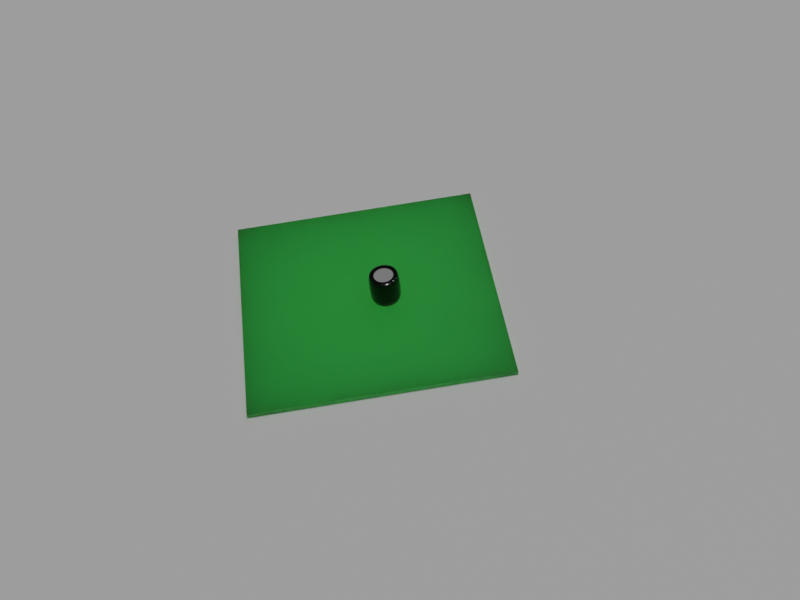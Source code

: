 # Source: ORIGINAL_plus_LABELS.blend  (saved by Blender 2.81.16; exported with 4.5.12 LTS)
import bpy
from mathutils import Matrix  # noqa: F401  (used for matrix-valued properties, if any)

bpy.ops.wm.read_factory_settings(use_empty=True)
scene = bpy.context.scene
scene.name = 'Scene'

# ---- collections
col_collection = bpy.data.collections.new('Collection'); scene.collection.children.link(col_collection)
col_placa = bpy.data.collections.new('Placa'); scene.collection.children.link(col_placa)

# ---- materials (node trees are filled in below, after node groups)
mat_material_fundo = bpy.data.materials.new('Material_Fundo')
mat_material_fundo.pass_index = 2
mat_material_capacitor_topo = bpy.data.materials.new('Material_Capacitor_topo')
mat_material_capacitor_topo.pass_index = 1
mat_material_capacitor_lateral = bpy.data.materials.new('Material_capacitor_lateral')
mat_material_capacitor_lateral.pass_index = 1
mat_material_substrato = bpy.data.materials.new('Material_substrato')
mat_material_substrato.preview_render_type = 'FLAT'
mat_material_substrato.pass_index = 3

# ---- material node trees
mat_material_fundo.use_nodes = True; mat_material_fundo.node_tree.nodes.clear()
_N = mat_material_fundo.node_tree.nodes; _L = mat_material_fundo.node_tree.links
n0 = _N.new('ShaderNodeOutputMaterial'); n0.name = 'Material Output'; n0.location = (300, 300)
n1 = _N.new('ShaderNodeBsdfPrincipled'); n1.name = 'Principled BSDF'; n1.location = (10, 300)
n1.distribution = 'GGX'
n1.subsurface_method = 'BURLEY'
n1.inputs[2].default_value = 0.85
n1.inputs[3].default_value = 1.45
n1.inputs[27].default_value = (0.0, 0.0, 0.0, 1.0)
n1.inputs[28].default_value = 1.0
_L.new(n1.outputs[0], n0.inputs[0])
n0.is_active_output = True
mat_material_capacitor_topo.use_nodes = True; mat_material_capacitor_topo.node_tree.nodes.clear()
_N = mat_material_capacitor_topo.node_tree.nodes; _L = mat_material_capacitor_topo.node_tree.links
n0 = _N.new('ShaderNodeOutputMaterial'); n0.name = 'Material Output'; n0.location = (300, 300)
n1 = _N.new('ShaderNodeBsdfPrincipled'); n1.name = 'Principled BSDF'; n1.location = (10, 300)
n1.distribution = 'GGX'
n1.subsurface_method = 'BURLEY'
n1.inputs[0].default_value = (1.0, 1.0, 1.0, 1.0)
n1.inputs[1].default_value = 0.7
n1.inputs[2].default_value = 0.075
n1.inputs[3].default_value = 1.45
n1.inputs[13].default_value = 0.8417
n1.inputs[27].default_value = (0.0, 0.0, 0.0, 1.0)
n1.inputs[28].default_value = 1.0
_L.new(n1.outputs[0], n0.inputs[0])
n0.is_active_output = True
mat_material_capacitor_lateral.use_nodes = True; mat_material_capacitor_lateral.node_tree.nodes.clear()
_N = mat_material_capacitor_lateral.node_tree.nodes; _L = mat_material_capacitor_lateral.node_tree.links
n0 = _N.new('ShaderNodeOutputMaterial'); n0.name = 'Material Output'; n0.location = (300, 300)
n1 = _N.new('ShaderNodeBsdfPrincipled'); n1.name = 'Principled BSDF'; n1.location = (10, 300)
n1.distribution = 'GGX'
n1.subsurface_method = 'BURLEY'
n1.inputs[0].default_value = (0.0, 0.0, 0.0, 1.0)
n1.inputs[2].default_value = 0.1167
n1.inputs[3].default_value = 1.45
n1.inputs[27].default_value = (0.0, 0.0, 0.0, 1.0)
n1.inputs[28].default_value = 1.0
_L.new(n1.outputs[0], n0.inputs[0])
n0.is_active_output = True
mat_material_substrato.use_nodes = True; mat_material_substrato.node_tree.nodes.clear()
_N = mat_material_substrato.node_tree.nodes; _L = mat_material_substrato.node_tree.links
n0 = _N.new('ShaderNodeOutputMaterial'); n0.name = 'Material Output'; n0.location = (300, 300)
n1 = _N.new('ShaderNodeBsdfPrincipled'); n1.name = 'Principled BSDF'; n1.location = (10, 300)
n1.distribution = 'GGX'
n1.subsurface_method = 'BURLEY'
n1.inputs[0].default_value = (0.1288, 0.6412, 0.07352, 1.0)
n1.inputs[2].default_value = 0.4
n1.inputs[3].default_value = 1.45
n1.inputs[8].default_value = 1.0
n1.inputs[10].default_value = 0.4167
n1.inputs[27].default_value = (0.0, 0.0, 0.0, 1.0)
n1.inputs[28].default_value = 1.0
_L.new(n1.outputs[0], n0.inputs[0])
n0.is_active_output = True

# ---- world
world_world = bpy.data.worlds.new('World'); scene.world = world_world
world_world.use_nodes = True; world_world.node_tree.nodes.clear()
_N = world_world.node_tree.nodes; _L = world_world.node_tree.links
n0 = _N.new('ShaderNodeOutputWorld'); n0.name = 'World Output'; n0.location = (300, 300)
n1 = _N.new('ShaderNodeBackground'); n1.name = 'Background'; n1.location = (10, 300)
n1.inputs[0].default_value = (0.05088, 0.05088, 0.05088, 1.0)
_L.new(n1.outputs[0], n0.inputs[0])
n0.is_active_output = True
world_world.color = (0.05088, 0.05088, 0.05088)
world_world.use_sun_shadow = False
world_world.sun_shadow_jitter_overblur = 0.0

# ---- cameras
cam_camera = bpy.data.cameras.new('Camera')
cam_camera.clip_end = 100.0
cam_camera.ortho_scale = 7.314

# ---- lights
light_light_001 = bpy.data.lights.new('Light.001', 'SUN')
light_light_001.transmission_factor = 0.0
light_light_001.angle = 0.1993
light_light_001.energy = 1.0
light_light_001.shadow_soft_size = 16.63
light_light_001.shadow_cascade_max_distance = 1000.0
light_light = bpy.data.lights.new('Light', 'AREA')
light_light.transmission_factor = 0.0
light_light.energy = 39.27
light_light.shadow_soft_size = 16.63
light_light.shadow_maximum_resolution = 0.006
light_light.use_absolute_resolution = True
light_light.shape = 'RECTANGLE'
light_light.size = 16.63
light_light.size_y = 0.64

# ---- meshes
me_plane = bpy.data.meshes.new('Plane')
me_plane.from_pydata([(-1.0, -1.0, 0.0), (1.0, -1.0, 0.0), (-1.0, 1.0, 0.0), (1.0, 1.0, 0.0)], [], [(0, 1, 3, 2)])
_uv = me_plane.uv_layers.new(name='UVMap')
_uv.uv.foreach_set('vector', [0.0, 0.0, 1.0, 0.0, 1.0, 1.0, 0.0, 1.0])
me_plane.materials.append(mat_material_fundo)
me_plane.use_remesh_fix_poles = True
me_plane.use_remesh_preserve_attributes = False
me_plane.use_mirror_vertex_groups = False
me_plane.update()
me_cylinder_002 = bpy.data.meshes.new('Cylinder.002')
me_cylinder_002.from_pydata([(-6.953e-08, 0.8208, -1.0), (0.1601, 0.805, -1.0), (0.3141, 0.7583, -1.0), (0.456, 0.6824, -1.0), (0.5804, 0.5804, -1.0), (0.6824, 0.456, -1.0), (0.7583, 0.3141, -1.0), (0.805, 0.1601, -1.0), (0.8208, 4.718e-08, -1.0), (0.805, -0.1601, -1.0), (0.7583, -0.3141, -1.0), (0.6824, -0.456, -1.0), (0.5804, -0.5804, -1.0), (0.456, -0.6824, -1.0), (0.3141, -0.7583, -1.0), (0.1601, -0.805, -1.0), (-2.711e-07, -0.8208, -1.0), (-0.1601, -0.805, -1.0), (-0.3141, -0.7583, -1.0), (-0.456, -0.6824, -1.0), (-0.5804, -0.5804, -1.0), (-0.6824, -0.456, -1.0), (-0.7583, -0.3141, -1.0), (-0.805, -0.1601, -1.0), (-0.8208, 8.014e-07, -1.0), (-0.805, 0.1601, -1.0), (-0.7583, 0.3141, -1.0), (-0.6824, 0.456, -1.0), (-0.5804, 0.5804, -1.0), (-0.456, 0.6824, -1.0), (-0.3141, 0.7583, -1.0), (-0.1601, 0.805, -1.0), (-0.01244, 0.8688, -1.057), (3.446e-07, 0.7936, 1.107), (0.1573, 0.8545, -1.057), (0.1548, 0.7783, 1.107), (0.321, 0.8074, -1.057), (0.3037, 0.7332, 1.107), (0.4723, 0.7293, -1.057), (0.4409, 0.6598, 1.107), (0.6068, 0.6068, -1.056), (0.5611, 0.5611, 1.107), (0.7395, 0.4941, -1.059), (0.6598, 0.4409, 1.107), (0.7928, 0.3284, -1.056), (0.7332, 0.3037, 1.107), (0.8723, 0.1735, -1.059), (0.7783, 0.1548, 1.107), (0.8581, 1.131e-07, -1.056), (0.7936, 1.567e-07, 1.107), (0.8714, -0.1733, -1.063), (0.7783, -0.1548, 1.107), (0.7928, -0.3284, -1.056), (0.7332, -0.3037, 1.107), (0.7154, -0.493, -1.057), (0.6598, -0.4409, 1.107), (0.6289, -0.6289, -1.059), (0.5611, -0.5611, 1.107), (0.4767, -0.7135, -1.056), (0.4409, -0.6598, 1.107), (0.321, -0.8074, -1.057), (0.3037, -0.7332, 1.107), (0.1573, -0.8545, -1.057), (0.1548, -0.7783, 1.107), (-0.01244, -0.8688, -1.057), (-1.293e-07, -0.7936, 1.107), (-0.1735, -0.8723, -1.059), (-0.1548, -0.7783, 1.107), (-0.321, -0.8074, -1.057), (-0.3037, -0.7332, 1.107), (-0.4723, -0.7293, -1.057), (-0.4409, -0.6598, 1.107), (-0.6055, -0.6231, -1.057), (-0.5611, -0.5611, 1.107), (-0.7154, -0.493, -1.057), (-0.6598, -0.4409, 1.107), (-0.7979, -0.344, -1.057), (-0.7332, -0.3037, 1.107), (-0.8496, -0.1817, -1.057), (-0.7783, -0.1548, 1.107), (-0.8581, 8.878e-07, -1.056), (-0.7936, 8.386e-07, 1.107), (-0.8723, 0.1735, -1.059), (-0.7783, 0.1548, 1.107), (-0.7928, 0.3284, -1.056), (-0.7332, 0.3037, 1.107), (-0.7395, 0.4941, -1.059), (-0.6598, 0.4409, 1.107), (-0.6068, 0.6068, -1.056), (-0.5611, 0.5611, 1.107), (-0.4941, 0.7395, -1.059), (-0.4409, 0.6598, 1.107), (-0.3284, 0.7928, -1.056), (-0.3037, 0.7332, 1.107), (-0.1735, 0.8723, -1.059), (-0.1548, 0.7783, 1.107), (3.7e-07, 1.046, -0.7013), (0.204, 1.025, -0.7013), (0.4001, 0.966, -0.7013), (0.5809, 0.8694, -0.7013), (0.7393, 0.7393, -0.7013), (0.8694, 0.5809, -0.7013), (0.966, 0.4001, -0.7013), (1.025, 0.204, -0.7013), (1.046, 1.186e-07, -0.7013), (1.025, -0.204, -0.7013), (0.966, -0.4001, -0.7013), (0.8694, -0.5809, -0.7013), (0.7393, -0.7393, -0.7013), (0.5809, -0.8694, -0.7013), (0.4001, -0.966, -0.7013), (0.204, -1.025, -0.7013), (-2.265e-07, -1.046, -0.7013), (-0.204, -1.025, -0.7013), (-0.4001, -0.966, -0.7013), (-0.5809, -0.8694, -0.7013), (-0.7393, -0.7393, -0.7013), (-0.8694, -0.5809, -0.7013), (-0.966, -0.4001, -0.7013), (-1.025, -0.204, -0.7013), (-1.046, 1.053e-06, -0.7013), (-1.025, 0.204, -0.7013), (-0.966, 0.4001, -0.7013), (-0.8694, 0.5809, -0.7013), (-0.7393, 0.7393, -0.7013), (-0.5809, 0.8694, -0.7013), (-0.4001, 0.966, -0.7013), (-0.204, 1.025, -0.7013), (2.764e-07, 0.679, -1.03), (0.1325, 0.6659, -1.03), (0.2598, 0.6273, -1.03), (0.3772, 0.5645, -1.03), (0.4801, 0.4801, -1.03), (0.5645, 0.3772, -1.03), (0.6273, 0.2598, -1.03), (0.6659, 0.1325, -1.03), (0.679, 1.531e-07, -1.03), (0.6659, -0.1325, -1.03), (0.6273, -0.2598, -1.03), (0.5645, -0.3772, -1.03), (0.4801, -0.4801, -1.03), (0.3772, -0.5645, -1.03), (0.2598, -0.6273, -1.03), (0.1325, -0.6659, -1.03), (-9.085e-08, -0.679, -1.03), (-0.1325, -0.6659, -1.03), (-0.2598, -0.6273, -1.03), (-0.3772, -0.5645, -1.03), (-0.4801, -0.4801, -1.03), (-0.5645, -0.3772, -1.03), (-0.6273, -0.2598, -1.03), (-0.6659, -0.1325, -1.03), (-0.679, 7.698e-07, -1.03), (-0.6659, 0.1325, -1.03), (-0.6273, 0.2598, -1.03), (-0.5645, 0.3772, -1.03), (-0.4801, 0.4801, -1.03), (-0.3772, 0.5645, -1.03), (-0.2598, 0.6273, -1.03), (-0.1325, 0.6659, -1.03), (0.8714, -0.1733, -1.063), (0.2045, 1.028, 0.7455), (3.681e-07, 1.048, 0.7455), (0.4012, 0.9686, 0.7455), (0.5825, 0.8717, 0.7455), (0.7414, 0.7414, 0.7455), (0.8717, 0.5825, 0.7455), (0.9686, 0.4012, 0.7455), (1.028, 0.2045, 0.7455), (1.048, 1.234e-07, 0.7455), (1.028, -0.2045, 0.7455), (0.9686, -0.4012, 0.7455), (0.8717, -0.5825, 0.7455), (0.7414, -0.7414, 0.7455), (0.5825, -0.8717, 0.7455), (0.4012, -0.9686, 0.7455), (0.2045, -1.028, 0.7455), (-2.294e-07, -1.048, 0.7455), (-0.2045, -1.028, 0.7455), (-0.4012, -0.9686, 0.7455), (-0.5825, -0.8717, 0.7455), (-0.7414, -0.7414, 0.7455), (-0.8717, -0.5825, 0.7455), (-0.9686, -0.4012, 0.7455), (-1.028, -0.2045, 0.7455), (-1.048, 1.048e-06, 0.7455), (-1.028, 0.2045, 0.7455), (-0.9686, 0.4012, 0.7455), (-0.8717, 0.5825, 0.7455), (-0.7414, 0.7414, 0.7455), (-0.5825, 0.8717, 0.7455), (-0.4012, 0.9686, 0.7455), (-0.2045, 1.028, 0.7455), (0.1025, 1.041, -0.7013), (0.1028, 1.043, 0.7455), (3.853e-07, 1.07, 0.02212), (0.2088, 1.05, 0.02212), (0.3035, 1.001, -0.7013), (0.3043, 1.003, 0.7455), (0.4096, 0.9889, 0.02212), (0.4929, 0.9221, -0.7013), (0.4942, 0.9246, 0.7455), (0.5946, 0.89, 0.02212), (0.6633, 0.8082, -0.7013), (0.6651, 0.8104, 0.7455), (0.7568, 0.7568, 0.02212), (0.8082, 0.6633, -0.7013), (0.8104, 0.6651, 0.7455), (0.89, 0.5946, 0.02212), (0.9221, 0.4929, -0.7013), (0.9246, 0.4942, 0.7455), (0.9889, 0.4096, 0.02212), (1.001, 0.3035, -0.7013), (1.003, 0.3043, 0.7455), (1.05, 0.2088, 0.02212), (1.041, 0.1025, -0.7013), (1.043, 0.1028, 0.7455), (1.07, 1.16e-07, 0.02212), (1.041, -0.1025, -0.7013), (1.043, -0.1028, 0.7455), (1.05, -0.2088, 0.02212), (1.001, -0.3035, -0.7013), (1.003, -0.3043, 0.7455), (0.9889, -0.4096, 0.02212), (0.9221, -0.4929, -0.7013), (0.9246, -0.4942, 0.7455), (0.89, -0.5946, 0.02212), (0.8082, -0.6633, -0.7013), (0.8104, -0.6651, 0.7455), (0.7568, -0.7568, 0.02212), (0.6633, -0.8082, -0.7013), (0.6651, -0.8104, 0.7455), (0.5946, -0.89, 0.02212), (0.4929, -0.9221, -0.7013), (0.4942, -0.9246, 0.7455), (0.4096, -0.9889, 0.02212), (0.3035, -1.001, -0.7013), (0.3043, -1.003, 0.7455), (0.2088, -1.05, 0.02212), (0.1025, -1.041, -0.7013), (0.1028, -1.043, 0.7455), (-2.327e-07, -1.07, 0.02212), (-0.1025, -1.041, -0.7013), (-0.1028, -1.043, 0.7455), (-0.2088, -1.05, 0.02212), (-0.3035, -1.001, -0.7013), (-0.3043, -1.003, 0.7455), (-0.4096, -0.9889, 0.02212), (-0.4929, -0.9221, -0.7013), (-0.4942, -0.9246, 0.7455), (-0.5946, -0.89, 0.02212), (-0.6633, -0.8082, -0.7013), (-0.6651, -0.8104, 0.7455), (-0.7568, -0.7568, 0.02212), (-0.8082, -0.6633, -0.7013), (-0.8104, -0.6651, 0.7455), (-0.89, -0.5946, 0.02212), (-0.9221, -0.4929, -0.7013), (-0.9246, -0.4942, 0.7455), (-0.9889, -0.4096, 0.02212), (-1.001, -0.3035, -0.7013), (-1.003, -0.3043, 0.7455), (-1.05, -0.2088, 0.02212), (-1.041, -0.1025, -0.7013), (-1.043, -0.1028, 0.7455), (-1.07, 1.073e-06, 0.02212), (-1.041, 0.1025, -0.7013), (-1.043, 0.1028, 0.7455), (-1.05, 0.2088, 0.02212), (-1.001, 0.3035, -0.7013), (-1.003, 0.3043, 0.7455), (-0.9889, 0.4096, 0.02212), (-0.9221, 0.4929, -0.7013), (-0.9246, 0.4942, 0.7455), (-0.89, 0.5947, 0.02212), (-0.8082, 0.6633, -0.7013), (-0.8104, 0.6651, 0.7455), (-0.7568, 0.7568, 0.02212), (-0.6633, 0.8082, -0.7013), (-0.6651, 0.8104, 0.7455), (-0.5946, 0.89, 0.02212), (-0.4929, 0.9221, -0.7013), (-0.4942, 0.9246, 0.7455), (-0.4096, 0.9889, 0.02212), (-0.3035, 1.001, -0.7013), (-0.3043, 1.003, 0.7455), (-0.2088, 1.05, 0.02212), (-0.1025, 1.041, -0.7013), (-0.1028, 1.043, 0.7455), (0.0782, 0.8835, -1.059), (0.2491, 0.8513, -1.059), (0.4104, 0.7863, -1.059), (0.5561, 0.69, -1.059), (0.6913, 0.558, -1.059), (0.7801, 0.4251, -1.059), (0.8522, 0.251, -1.059), (0.8834, 0.09421, -1.059), (0.8835, -0.09423, -1.059), (0.8523, -0.251, -1.059), (0.7779, -0.4247, -1.059), (0.6821, -0.5703, -1.059), (0.5691, -0.6822, -1.059), (0.4108, -0.7853, -1.059), (0.2491, -0.8513, -1.059), (0.0782, -0.8835, -1.059), (-0.0952, -0.884, -1.059), (-0.2503, -0.8531, -1.059), (-0.4104, -0.7863, -1.059), (-0.5559, -0.6912, -1.059), (-0.68, -0.5694, -1.059), (-0.7781, -0.4258, -1.059), (-0.8462, -0.2659, -1.059), (-0.8812, -0.09469, -1.059), (-0.8834, 0.09421, -1.059), (-0.8522, 0.251, -1.059), (-0.7801, 0.4251, -1.059), (-0.6913, 0.558, -1.059), (-0.558, 0.6913, -1.059), (-0.4251, 0.7801, -1.059), (-0.251, 0.8522, -1.059), (-0.09519, 0.884, -1.059), (0.1891, 0.9571, -1.017), (-0.001296, 0.9756, -1.017), (0.3721, 0.9018, -1.017), (0.5409, 0.8119, -1.017), (0.6894, 0.6894, -1.017), (0.8125, 0.5429, -1.017), (0.9007, 0.3731, -1.017), (0.9584, 0.1906, -1.017), (0.975, 1.119e-07, -1.017), (0.9585, -0.1907, -1.018), (0.9007, -0.3731, -1.017), (0.8105, -0.5431, -1.017), (0.691, -0.691, -1.017), (0.5417, -0.8106, -1.017), (0.3721, -0.9018, -1.017), (0.1891, -0.9571, -1.017), (-0.001296, -0.9756, -1.017), (-0.1906, -0.9584, -1.017), (-0.3721, -0.9018, -1.017), (-0.5409, -0.8119, -1.017), (-0.6889, -0.6908, -1.017), (-0.8105, -0.5431, -1.017), (-0.9008, -0.3745, -1.017), (-0.9566, -0.1916, -1.017), (-0.975, 9.875e-07, -1.017), (-0.9584, 0.1906, -1.017), (-0.9007, 0.3731, -1.017), (-0.8125, 0.5429, -1.017), (-0.6894, 0.6894, -1.017), (-0.5429, 0.8125, -1.017), (-0.3731, 0.9007, -1.017), (-0.1906, 0.9584, -1.017), (0.06655, 0.6757, -1.03), (0.1971, 0.6497, -1.03), (0.3201, 0.5988, -1.03), (0.4307, 0.5248, -1.03), (0.5248, 0.4307, -1.03), (0.5988, 0.3201, -1.03), (0.6497, 0.1971, -1.03), (0.6757, 0.06655, -1.03), (0.6757, -0.06655, -1.03), (0.6497, -0.1971, -1.03), (0.5988, -0.3201, -1.03), (0.5248, -0.4307, -1.03), (0.4307, -0.5248, -1.03), (0.3201, -0.5988, -1.03), (0.1971, -0.6497, -1.03), (0.06655, -0.6757, -1.03), (-0.06655, -0.6757, -1.03), (-0.1971, -0.6497, -1.03), (-0.3201, -0.5988, -1.03), (-0.4307, -0.5248, -1.03), (-0.5248, -0.4307, -1.03), (-0.5988, -0.3201, -1.03), (-0.6497, -0.1971, -1.03), (-0.6757, -0.06655, -1.03), (-0.6757, 0.06655, -1.03), (-0.6497, 0.1971, -1.03), (-0.5988, 0.3201, -1.03), (-0.5248, 0.4307, -1.03), (-0.4307, 0.5248, -1.03), (-0.3201, 0.5988, -1.03), (-0.1971, 0.6497, -1.03), (-0.06655, 0.6757, -1.03), (0.8714, -0.1733, -1.063), (-0.1567, 0.7879, -1.049), (0.00277, 0.781, -1.046), (-0.3626, 0.6901, -1.046), (0.08133, 0.776, -1.046), (0.7444, 0.2316, -1.046), (-0.2316, 0.7444, -1.046), (0.2312, 0.7452, -1.046), (-0.2907, 0.7018, -1.042), (0.3014, 0.7205, -1.046), (0.5991, 0.4988, -1.046), (0.3721, 0.6858, -1.046), (-0.4463, 0.6679, -1.049), (0.4362, 0.6479, -1.046), (-0.4988, 0.5991, -1.046), (0.4986, 0.5987, -1.046), (-0.5372, 0.5372, -1.042), (0.5372, 0.5372, -1.042), (-0.7444, 0.2316, -1.046), (-0.07181, 0.7774, -1.046), (-0.6679, 0.4463, -1.049), (0.6679, 0.4463, -1.049), (-0.6901, 0.3626, -1.046), (0.6901, 0.3626, -1.046), (-0.7018, 0.2907, -1.042), (0.7018, 0.2907, -1.042), (0.4903, -0.6061, -1.046), (-0.7759, -0.07073, -1.046), (-0.7879, 0.1567, -1.049), (0.7879, 0.1567, -1.049), (-0.7763, 0.07091, -1.046), (0.7763, 0.07091, -1.046), (-0.7597, 8.213e-07, -1.042), (0.7597, 1.303e-07, -1.042), (-0.07181, -0.7774, -1.046), (-0.7665, -0.1497, -1.046), (0.7763, -0.07091, -1.046), (0.788, -0.1567, -1.05), (-0.7481, -0.2218, -1.046), (-0.5991, 0.4988, -1.046), (-0.7226, -0.2963, -1.046), (0.7018, -0.2907, -1.042), (-0.6904, -0.3635, -1.046), (0.6898, -0.3623, -1.046), (-0.6509, -0.4316, -1.046), (0.6509, -0.4316, -1.046), (-0.6062, -0.4912, -1.046), (0.6065, -0.4916, -1.046), (-0.5542, -0.5503, -1.046), (0.568, -0.568, -1.049), (-0.4988, -0.6001, -1.046), (-0.4362, -0.6479, -1.046), (0.4221, -0.6316, -1.042), (-0.3721, -0.6858, -1.046), (0.3723, -0.6844, -1.046), (-0.3014, -0.7205, -1.046), (0.3014, -0.7205, -1.046), (-0.2312, -0.7457, -1.046), (0.2312, -0.7452, -1.046), (-0.1567, -0.7879, -1.049), (0.1551, -0.7655, -1.046), (0.7444, -0.2316, -1.046), (0.08133, -0.776, -1.046), (0.1551, 0.7655, -1.046), (0.00277, -0.781, -1.046), (0.0685, 0.6955, 1.107), (0.2029, 0.6687, 1.107), (0.3294, 0.6163, 1.107), (0.4433, 0.5402, 1.107), (0.5402, 0.4433, 1.107), (0.6163, 0.3294, 1.107), (0.6687, 0.2029, 1.107), (0.6955, 0.0685, 1.107), (0.6955, -0.0685, 1.107), (0.6687, -0.2029, 1.107), (0.6163, -0.3294, 1.107), (0.5402, -0.4433, 1.107), (0.4433, -0.5402, 1.107), (0.3294, -0.6163, 1.107), (0.2029, -0.6687, 1.107), (0.0685, -0.6955, 1.107), (-0.0685, -0.6955, 1.107), (-0.2029, -0.6687, 1.107), (-0.3294, -0.6163, 1.107), (-0.4433, -0.5402, 1.107), (-0.5402, -0.4433, 1.107), (-0.6163, -0.3294, 1.107), (-0.6687, -0.2029, 1.107), (-0.6955, -0.0685, 1.107), (-0.6955, 0.0685, 1.107), (-0.6687, 0.2029, 1.107), (-0.6163, 0.3294, 1.107), (-0.5402, 0.4433, 1.107), (-0.4433, 0.5402, 1.107), (-0.3294, 0.6163, 1.107), (-0.2029, 0.6687, 1.107), (-0.0685, 0.6955, 1.107), (3.441e-07, 0.9672, 1.062), (0.1887, 0.9486, 1.062), (0.3701, 0.8936, 1.062), (0.5373, 0.8042, 1.062), (0.6839, 0.6839, 1.062), (0.8042, 0.5373, 1.062), (0.8936, 0.3701, 1.062), (0.9486, 0.1887, 1.062), (0.9672, 1.275e-07, 1.062), (0.9486, -0.1887, 1.062), (0.8936, -0.3701, 1.062), (0.8042, -0.5373, 1.062), (0.6839, -0.6839, 1.062), (0.5373, -0.8042, 1.062), (0.3701, -0.8936, 1.062), (0.1887, -0.9486, 1.062), (-2.021e-07, -0.9672, 1.062), (-0.1887, -0.9486, 1.062), (-0.3701, -0.8936, 1.062), (-0.5373, -0.8042, 1.062), (-0.6839, -0.6839, 1.062), (-0.8042, -0.5373, 1.062), (-0.8936, -0.3701, 1.062), (-0.9486, -0.1887, 1.062), (-0.9672, 9.709e-07, 1.062), (-0.9486, 0.1887, 1.062), (-0.8936, 0.3701, 1.062), (-0.8042, 0.5373, 1.062), (-0.6839, 0.6839, 1.062), (-0.5373, 0.8042, 1.062), (-0.3701, 0.8936, 1.062), (-0.1887, 0.9486, 1.062), (0.1049, 1.065, 0.02212), (0.3107, 1.024, 0.02212), (0.5046, 0.944, 0.02212), (0.679, 0.8274, 0.02212), (0.8274, 0.679, 0.02212), (0.944, 0.5046, 0.02212), (1.024, 0.3107, 0.02212), (1.065, 0.1049, 0.02212), (1.065, -0.1049, 0.02212), (1.024, -0.3107, 0.02212), (0.944, -0.5046, 0.02212), (0.8274, -0.679, 0.02212), (0.679, -0.8274, 0.02212), (0.5046, -0.944, 0.02212), (0.3107, -1.024, 0.02212), (0.1049, -1.065, 0.02212), (-0.1049, -1.065, 0.02212), (-0.3107, -1.024, 0.02212), (-0.5046, -0.944, 0.02212), (-0.679, -0.8274, 0.02212), (-0.8274, -0.679, 0.02212), (-0.944, -0.5046, 0.02212), (-1.024, -0.3107, 0.02212), (-1.065, -0.1049, 0.02212), (-1.065, 0.1049, 0.02212), (-1.024, 0.3107, 0.02212), (-0.944, 0.5046, 0.02212), (-0.8274, 0.679, 0.02212), (-0.679, 0.8274, 0.02212), (-0.5046, 0.944, 0.02212), (2.266e-07, 3.818e-07, 1.107), (-0.3107, 1.024, 0.02212), (-0.1049, 1.065, 0.02212), (0.09462, 0.972, -1.017), (0.2824, 0.9349, -1.017), (0.4594, 0.8618, -1.017), (0.6188, 0.7554, -1.017), (0.7555, 0.6192, -1.017), (0.8612, 0.4611, -1.017), (0.935, 0.2829, -1.017), (0.9721, 0.09642, -1.017), (0.9721, -0.09642, -1.017), (0.935, -0.2829, -1.017), (0.8607, -0.4611, -1.017), (0.7547, -0.6205, -1.017), (0.6202, -0.7547, -1.017), (0.4595, -0.8616, -1.017), (0.2824, -0.9349, -1.017), (0.09462, -0.972, -1.017), (-0.09667, -0.9722, -1.017), (-0.2828, -0.9352, -1.017), (-0.4594, -0.8618, -1.017), (-0.6187, -0.7556, -1.017), (-0.7542, -0.6204, -1.017), (-0.8608, -0.4614, -1.017), (-0.9342, -0.2846, -1.017), (-0.9717, -0.09658, -1.017), (-0.9721, 0.09642, -1.017), (-0.935, 0.2829, -1.017), (-0.8612, 0.4611, -1.017), (-0.7555, 0.6192, -1.017), (-0.6192, 0.7555, -1.017), (-0.4611, 0.8612, -1.017), (-0.2829, 0.935, -1.017), (-0.09667, 0.9722, -1.017), (0.05612, 0.8141, -1.051), (0.7036, 0.2428, -1.04), (-0.04478, 0.746, -1.041), (0.2139, 0.7875, -1.051), (-0.2146, 0.7905, -1.052), (-0.4072, 0.7107, -1.052), (-0.2428, 0.7036, -1.04), (0.2441, 0.7063, -1.041), (-0.3259, 0.6692, -1.04), (0.3634, 0.7306, -1.051), (0.5571, 0.4935, -1.04), (0.3772, 0.6451, -1.041), (-0.5008, 0.6482, -1.052), (0.499, 0.6453, -1.051), (-0.4935, 0.5571, -1.04), (0.4935, 0.5571, -1.04), (-0.5571, 0.4935, -1.04), (0.6482, 0.5008, -1.052), (-0.7905, 0.2146, -1.052), (-0.1046, 0.8127, -1.052), (-0.7107, 0.4072, -1.052), (0.7107, 0.4072, -1.052), (-0.6692, 0.3259, -1.04), (0.6692, 0.3259, -1.04), (-0.7036, 0.2428, -1.04), (0.7905, 0.2146, -1.052), (0.4501, -0.5928, -1.04), (-0.8091, -0.1034, -1.051), (-0.8124, 0.1042, -1.052), (0.8124, 0.1042, -1.052), (-0.7429, 0.04497, -1.04), (0.7429, 0.04497, -1.04), (-0.7429, -0.04497, -1.04), (-0.1046, -0.8127, -1.052), (0.7429, -0.04497, -1.04), (0.8125, -0.1043, -1.052), (-0.7229, -0.1895, -1.041), (0.7905, -0.2146, -1.052), (-0.7736, -0.2597, -1.051), (-0.6482, 0.5008, -1.052), (-0.672, -0.3268, -1.041), (0.6692, -0.3259, -1.04), (-0.708, -0.4056, -1.051), (0.708, -0.4052, -1.051), (-0.5954, -0.4517, -1.041), (0.5954, -0.4517, -1.041), (-0.6153, -0.5359, -1.051), (0.6176, -0.5385, -1.052), (-0.4958, -0.5591, -1.041), (0.538, -0.6176, -1.052), (-0.4989, -0.6457, -1.051), (-0.3772, -0.6451, -1.041), (0.3754, -0.6427, -1.04), (-0.3634, -0.7306, -1.051), (0.3636, -0.7302, -1.051), (-0.2441, -0.7063, -1.041), (0.2441, -0.7063, -1.041), (-0.2143, -0.7908, -1.052), (0.2139, -0.7875, -1.051), (-0.04478, -0.746, -1.041), (0.1016, -0.7404, -1.041), (0.05612, -0.8141, -1.051), (0.1016, 0.7404, -1.041), (0.7036, -0.2428, -1.04), (0.09403, 0.9547, 1.062), (0.2785, 0.918, 1.062), (0.4522, 0.8461, 1.062), (0.6086, 0.7416, 1.062), (0.7416, 0.6086, 1.062), (0.8461, 0.4522, 1.062), (0.918, 0.2785, 1.062), (0.9547, 0.09403, 1.062), (0.9547, -0.09403, 1.062), (0.918, -0.2785, 1.062), (0.8461, -0.4522, 1.062), (0.7416, -0.6086, 1.062), (0.6086, -0.7416, 1.062), (0.4522, -0.8461, 1.062), (0.2785, -0.918, 1.062), (0.09403, -0.9547, 1.062), (-0.09403, -0.9547, 1.062), (-0.2785, -0.918, 1.062), (-0.4522, -0.8461, 1.062), (-0.6086, -0.7416, 1.062), (-0.7416, -0.6086, 1.062), (-0.8461, -0.4522, 1.062), (-0.918, -0.2785, 1.062), (-0.9547, -0.09403, 1.062), (-0.9547, 0.09403, 1.062), (-0.918, 0.2785, 1.062), (-0.8461, 0.4522, 1.062), (-0.7416, 0.6086, 1.062), (-0.6086, 0.7416, 1.062), (-0.4522, 0.8461, 1.062), (-0.2785, 0.918, 1.062), (-0.09403, 0.9547, 1.062)], [(50, 385), (385, 160)], [(0, 1, 2, 3, 4, 5, 6, 7, 8, 9, 10, 11, 12, 13, 14, 15, 16, 17, 18, 19, 20, 21, 22, 23, 24, 25, 26, 27, 28, 29, 30, 31), (96, 195, 514, 193), (195, 162, 194, 514), (514, 194, 161, 196), (193, 514, 196, 97), (97, 196, 515, 197), (196, 161, 198, 515), (515, 198, 163, 199), (197, 515, 199, 98), (98, 199, 516, 200), (199, 163, 201, 516), (516, 201, 164, 202), (200, 516, 202, 99), (99, 202, 517, 203), (202, 164, 204, 517), (517, 204, 165, 205), (203, 517, 205, 100), (100, 205, 518, 206), (205, 165, 207, 518), (518, 207, 166, 208), (206, 518, 208, 101), (101, 208, 519, 209), (208, 166, 210, 519), (519, 210, 167, 211), (209, 519, 211, 102), (102, 211, 520, 212), (211, 167, 213, 520), (520, 213, 168, 214), (212, 520, 214, 103), (103, 214, 521, 215), (214, 168, 216, 521), (521, 216, 169, 217), (215, 521, 217, 104), (104, 217, 522, 218), (217, 169, 219, 522), (522, 219, 170, 220), (218, 522, 220, 105), (105, 220, 523, 221), (220, 170, 222, 523), (523, 222, 171, 223), (221, 523, 223, 106), (106, 223, 524, 224), (223, 171, 225, 524), (524, 225, 172, 226), (224, 524, 226, 107), (107, 226, 525, 227), (226, 172, 228, 525), (525, 228, 173, 229), (227, 525, 229, 108), (108, 229, 526, 230), (229, 173, 231, 526), (526, 231, 174, 232), (230, 526, 232, 109), (109, 232, 527, 233), (232, 174, 234, 527), (527, 234, 175, 235), (233, 527, 235, 110), (110, 235, 528, 236), (235, 175, 237, 528), (528, 237, 176, 238), (236, 528, 238, 111), (111, 238, 529, 239), (238, 176, 240, 529), (529, 240, 177, 241), (239, 529, 241, 112), (112, 241, 530, 242), (241, 177, 243, 530), (530, 243, 178, 244), (242, 530, 244, 113), (113, 244, 531, 245), (244, 178, 246, 531), (531, 246, 179, 247), (245, 531, 247, 114), (114, 247, 532, 248), (247, 179, 249, 532), (532, 249, 180, 250), (248, 532, 250, 115), (115, 250, 533, 251), (250, 180, 252, 533), (533, 252, 181, 253), (251, 533, 253, 116), (116, 253, 534, 254), (253, 181, 255, 534), (534, 255, 182, 256), (254, 534, 256, 117), (117, 256, 535, 257), (256, 182, 258, 535), (535, 258, 183, 259), (257, 535, 259, 118), (118, 259, 536, 260), (259, 183, 261, 536), (536, 261, 184, 262), (260, 536, 262, 119), (119, 262, 537, 263), (262, 184, 264, 537), (537, 264, 185, 265), (263, 537, 265, 120), (120, 265, 538, 266), (265, 185, 267, 538), (538, 267, 186, 268), (266, 538, 268, 121), (121, 268, 539, 269), (268, 186, 270, 539), (539, 270, 187, 271), (269, 539, 271, 122), (122, 271, 540, 272), (271, 187, 273, 540), (540, 273, 188, 274), (272, 540, 274, 123), (123, 274, 541, 275), (274, 188, 276, 541), (541, 276, 189, 277), (275, 541, 277, 124), (124, 277, 542, 278), (277, 189, 279, 542), (542, 279, 190, 280), (278, 542, 280, 125), (125, 280, 543, 281), (280, 190, 282, 543), (543, 282, 191, 283), (281, 543, 283, 126), (35, 450, 544, 451), (33, 481, 544, 450), (95, 480, 544, 481), (93, 479, 544, 480), (91, 478, 544, 479), (89, 477, 544, 478), (87, 476, 544, 477), (85, 475, 544, 476), (83, 474, 544, 475), (81, 473, 544, 474), (79, 472, 544, 473), (77, 471, 544, 472), (75, 470, 544, 471), (73, 469, 544, 470), (71, 468, 544, 469), (69, 467, 544, 468), (67, 466, 544, 467), (65, 465, 544, 466), (63, 464, 544, 465), (61, 463, 544, 464), (59, 462, 544, 463), (57, 461, 544, 462), (55, 460, 544, 461), (53, 459, 544, 460), (51, 458, 544, 459), (49, 457, 544, 458), (47, 456, 544, 457), (45, 455, 544, 456), (43, 454, 544, 455), (41, 453, 544, 454), (39, 452, 544, 453), (37, 451, 544, 452), (126, 283, 545, 284), (283, 191, 285, 545), (545, 285, 192, 286), (284, 545, 286, 127), (127, 286, 546, 287), (286, 192, 288, 546), (546, 288, 162, 195), (287, 546, 195, 96), (34, 289, 547, 321), (289, 32, 322, 547), (547, 322, 96, 193), (321, 547, 193, 97), (36, 290, 548, 323), (290, 34, 321, 548), (548, 321, 97, 197), (323, 548, 197, 98), (38, 291, 549, 324), (291, 36, 323, 549), (549, 323, 98, 200), (324, 549, 200, 99), (40, 292, 550, 325), (292, 38, 324, 550), (550, 324, 99, 203), (325, 550, 203, 100), (42, 293, 551, 326), (293, 40, 325, 551), (551, 325, 100, 206), (326, 551, 206, 101), (44, 294, 552, 327), (294, 42, 326, 552), (552, 326, 101, 209), (327, 552, 209, 102), (46, 295, 553, 328), (295, 44, 327, 553), (553, 327, 102, 212), (328, 553, 212, 103), (48, 296, 554, 329), (296, 46, 328, 554), (554, 328, 103, 215), (329, 554, 215, 104), (50, 297, 555, 330), (297, 48, 329, 555), (555, 329, 104, 218), (330, 555, 218, 105), (52, 298, 556, 331), (298, 50, 330, 556), (556, 330, 105, 221), (331, 556, 221, 106), (54, 299, 557, 332), (299, 52, 331, 557), (557, 331, 106, 224), (332, 557, 224, 107), (56, 300, 558, 333), (300, 54, 332, 558), (558, 332, 107, 227), (333, 558, 227, 108), (58, 301, 559, 334), (301, 56, 333, 559), (559, 333, 108, 230), (334, 559, 230, 109), (60, 302, 560, 335), (302, 58, 334, 560), (560, 334, 109, 233), (335, 560, 233, 110), (62, 303, 561, 336), (303, 60, 335, 561), (561, 335, 110, 236), (336, 561, 236, 111), (64, 304, 562, 337), (304, 62, 336, 562), (562, 336, 111, 239), (337, 562, 239, 112), (66, 305, 563, 338), (305, 64, 337, 563), (563, 337, 112, 242), (338, 563, 242, 113), (68, 306, 564, 339), (306, 66, 338, 564), (564, 338, 113, 245), (339, 564, 245, 114), (70, 307, 565, 340), (307, 68, 339, 565), (565, 339, 114, 248), (340, 565, 248, 115), (72, 308, 566, 341), (308, 70, 340, 566), (566, 340, 115, 251), (341, 566, 251, 116), (74, 309, 567, 342), (309, 72, 341, 567), (567, 341, 116, 254), (342, 567, 254, 117), (76, 310, 568, 343), (310, 74, 342, 568), (568, 342, 117, 257), (343, 568, 257, 118), (78, 311, 569, 344), (311, 76, 343, 569), (569, 343, 118, 260), (344, 569, 260, 119), (80, 312, 570, 345), (312, 78, 344, 570), (570, 344, 119, 263), (345, 570, 263, 120), (82, 313, 571, 346), (313, 80, 345, 571), (571, 345, 120, 266), (346, 571, 266, 121), (84, 314, 572, 347), (314, 82, 346, 572), (572, 346, 121, 269), (347, 572, 269, 122), (86, 315, 573, 348), (315, 84, 347, 573), (573, 347, 122, 272), (348, 573, 272, 123), (88, 316, 574, 349), (316, 86, 348, 574), (574, 348, 123, 275), (349, 574, 275, 124), (90, 317, 575, 350), (317, 88, 349, 575), (575, 349, 124, 278), (350, 575, 278, 125), (92, 318, 576, 351), (318, 90, 350, 576), (576, 350, 125, 281), (351, 576, 281, 126), (94, 319, 577, 352), (319, 92, 351, 577), (577, 351, 126, 284), (352, 577, 284, 127), (32, 320, 578, 322), (320, 94, 352, 578), (578, 352, 127, 287), (322, 578, 287, 96), (34, 389, 579, 289), (128, 387, 579, 389), (32, 289, 579, 387), (135, 359, 580, 390), (134, 410, 580, 359), (44, 390, 580, 410), (128, 384, 581, 387), (159, 404, 581, 384), (32, 387, 581, 404), (36, 392, 582, 290), (129, 448, 582, 392), (34, 290, 582, 448), (92, 319, 583, 391), (94, 386, 583, 319), (159, 391, 583, 386), (157, 397, 584, 388), (90, 318, 584, 397), (92, 388, 584, 318), (92, 391, 585, 393), (159, 383, 585, 391), (158, 393, 585, 383), (130, 354, 586, 394), (129, 392, 586, 354), (36, 394, 586, 392), (158, 382, 587, 393), (157, 388, 587, 382), (92, 393, 587, 388), (130, 394, 588, 396), (36, 291, 588, 394), (38, 396, 588, 291), (133, 357, 589, 395), (132, 402, 589, 357), (40, 395, 589, 402), (131, 355, 590, 398), (130, 396, 590, 355), (38, 398, 590, 396), (88, 317, 591, 399), (90, 397, 591, 317), (157, 399, 591, 397), (131, 398, 592, 400), (38, 292, 592, 398), (40, 400, 592, 292), (88, 399, 593, 401), (157, 381, 593, 399), (156, 401, 593, 381), (132, 356, 594, 402), (131, 400, 594, 356), (40, 402, 594, 400), (156, 380, 595, 401), (155, 424, 595, 380), (88, 401, 595, 424), (42, 406, 596, 293), (133, 395, 596, 406), (40, 293, 596, 395), (153, 413, 597, 403), (82, 314, 597, 413), (84, 403, 597, 314), (159, 386, 598, 404), (94, 320, 598, 386), (32, 404, 598, 320), (84, 315, 599, 407), (86, 405, 599, 315), (155, 407, 599, 405), (133, 406, 600, 408), (42, 294, 600, 406), (44, 408, 600, 294), (84, 407, 601, 409), (155, 379, 601, 407), (154, 409, 601, 379), (134, 358, 602, 410), (133, 408, 602, 358), (44, 410, 602, 408), (154, 378, 603, 409), (153, 403, 603, 378), (84, 409, 603, 403), (46, 414, 604, 295), (135, 390, 604, 414), (44, 295, 604, 390), (58, 437, 605, 411), (141, 365, 605, 437), (140, 411, 605, 365), (151, 420, 606, 412), (78, 312, 606, 420), (80, 412, 606, 312), (80, 313, 607, 415), (82, 413, 607, 313), (153, 415, 607, 413), (135, 414, 608, 416), (46, 296, 608, 414), (48, 416, 608, 296), (80, 415, 609, 417), (153, 377, 609, 415), (152, 417, 609, 377), (136, 360, 610, 418), (135, 416, 610, 360), (48, 418, 610, 416), (152, 376, 611, 417), (151, 412, 611, 376), (80, 417, 611, 412), (64, 305, 612, 419), (66, 444, 612, 305), (145, 419, 612, 444), (137, 361, 613, 421), (136, 418, 613, 361), (48, 421, 613, 418), (137, 421, 614, 422), (48, 297, 614, 421), (50, 422, 614, 297), (78, 420, 615, 423), (151, 375, 615, 420), (150, 423, 615, 375), (50, 298, 616, 422), (52, 446, 616, 298), (137, 422, 616, 446), (76, 311, 617, 425), (78, 423, 617, 311), (150, 425, 617, 423), (155, 405, 618, 424), (86, 316, 618, 405), (88, 424, 618, 316), (76, 425, 619, 427), (150, 374, 619, 425), (149, 427, 619, 374), (139, 363, 620, 428), (138, 426, 620, 363), (52, 428, 620, 426), (74, 310, 621, 429), (76, 427, 621, 310), (149, 429, 621, 427), (139, 428, 622, 430), (52, 299, 622, 428), (54, 430, 622, 299), (74, 429, 623, 431), (149, 373, 623, 429), (148, 431, 623, 373), (140, 364, 624, 432), (139, 430, 624, 364), (54, 432, 624, 430), (72, 309, 625, 433), (74, 431, 625, 309), (148, 433, 625, 431), (140, 432, 626, 434), (54, 300, 626, 432), (56, 434, 626, 300), (72, 433, 627, 435), (148, 372, 627, 433), (147, 435, 627, 372), (56, 301, 628, 434), (58, 411, 628, 301), (140, 434, 628, 411), (70, 308, 629, 436), (72, 435, 629, 308), (147, 436, 629, 435), (70, 436, 630, 438), (147, 371, 630, 436), (146, 438, 630, 371), (142, 366, 631, 439), (141, 437, 631, 366), (58, 439, 631, 437), (68, 307, 632, 440), (70, 438, 632, 307), (146, 440, 632, 438), (142, 439, 633, 441), (58, 302, 633, 439), (60, 441, 633, 302), (68, 440, 634, 442), (146, 370, 634, 440), (145, 442, 634, 370), (143, 367, 635, 443), (142, 441, 635, 367), (60, 443, 635, 441), (66, 306, 636, 444), (68, 442, 636, 306), (145, 444, 636, 442), (143, 443, 637, 445), (60, 303, 637, 443), (62, 445, 637, 303), (144, 449, 638, 369), (64, 419, 638, 449), (145, 369, 638, 419), (144, 368, 639, 447), (143, 445, 639, 368), (62, 447, 639, 445), (62, 304, 640, 447), (64, 449, 640, 304), (144, 447, 640, 449), (129, 353, 641, 448), (128, 389, 641, 353), (34, 448, 641, 389), (52, 426, 642, 446), (138, 362, 642, 426), (137, 446, 642, 362), (33, 450, 643, 482), (450, 35, 483, 643), (643, 483, 161, 194), (482, 643, 194, 162), (35, 451, 644, 483), (451, 37, 484, 644), (644, 484, 163, 198), (483, 644, 198, 161), (37, 452, 645, 484), (452, 39, 485, 645), (645, 485, 164, 201), (484, 645, 201, 163), (39, 453, 646, 485), (453, 41, 486, 646), (646, 486, 165, 204), (485, 646, 204, 164), (41, 454, 647, 486), (454, 43, 487, 647), (647, 487, 166, 207), (486, 647, 207, 165), (43, 455, 648, 487), (455, 45, 488, 648), (648, 488, 167, 210), (487, 648, 210, 166), (45, 456, 649, 488), (456, 47, 489, 649), (649, 489, 168, 213), (488, 649, 213, 167), (47, 457, 650, 489), (457, 49, 490, 650), (650, 490, 169, 216), (489, 650, 216, 168), (49, 458, 651, 490), (458, 51, 491, 651), (651, 491, 170, 219), (490, 651, 219, 169), (51, 459, 652, 491), (459, 53, 492, 652), (652, 492, 171, 222), (491, 652, 222, 170), (53, 460, 653, 492), (460, 55, 493, 653), (653, 493, 172, 225), (492, 653, 225, 171), (55, 461, 654, 493), (461, 57, 494, 654), (654, 494, 173, 228), (493, 654, 228, 172), (57, 462, 655, 494), (462, 59, 495, 655), (655, 495, 174, 231), (494, 655, 231, 173), (59, 463, 656, 495), (463, 61, 496, 656), (656, 496, 175, 234), (495, 656, 234, 174), (61, 464, 657, 496), (464, 63, 497, 657), (657, 497, 176, 237), (496, 657, 237, 175), (63, 465, 658, 497), (465, 65, 498, 658), (658, 498, 177, 240), (497, 658, 240, 176), (65, 466, 659, 498), (466, 67, 499, 659), (659, 499, 178, 243), (498, 659, 243, 177), (67, 467, 660, 499), (467, 69, 500, 660), (660, 500, 179, 246), (499, 660, 246, 178), (69, 468, 661, 500), (468, 71, 501, 661), (661, 501, 180, 249), (500, 661, 249, 179), (71, 469, 662, 501), (469, 73, 502, 662), (662, 502, 181, 252), (501, 662, 252, 180), (73, 470, 663, 502), (470, 75, 503, 663), (663, 503, 182, 255), (502, 663, 255, 181), (75, 471, 664, 503), (471, 77, 504, 664), (664, 504, 183, 258), (503, 664, 258, 182), (77, 472, 665, 504), (472, 79, 505, 665), (665, 505, 184, 261), (504, 665, 261, 183), (79, 473, 666, 505), (473, 81, 506, 666), (666, 506, 185, 264), (505, 666, 264, 184), (81, 474, 667, 506), (474, 83, 507, 667), (667, 507, 186, 267), (506, 667, 267, 185), (83, 475, 668, 507), (475, 85, 508, 668), (668, 508, 187, 270), (507, 668, 270, 186), (85, 476, 669, 508), (476, 87, 509, 669), (669, 509, 188, 273), (508, 669, 273, 187), (87, 477, 670, 509), (477, 89, 510, 670), (670, 510, 189, 276), (509, 670, 276, 188), (89, 478, 671, 510), (478, 91, 511, 671), (671, 511, 190, 279), (510, 671, 279, 189), (91, 479, 672, 511), (479, 93, 512, 672), (672, 512, 191, 282), (511, 672, 282, 190), (93, 480, 673, 512), (480, 95, 513, 673), (673, 513, 192, 285), (512, 673, 285, 191), (95, 481, 674, 513), (481, 33, 482, 674), (674, 482, 162, 288), (513, 674, 288, 192)])
me_cylinder_002.polygons.foreach_set('material_index', [0, 1, 1, 1, 1, 1, 1, 1, 1, 1, 1, 1, 1, 1, 1, 1, 1, 1, 1, 1, 1, 1, 1, 1, 1, 1, 1, 1, 1, 1, 1, 1, 1, 1, 1, 1, 1, 1, 1, 1, 1, 1, 1, 1, 1, 1, 1, 1, 1, 1, 1, 1, 1, 1, 1, 1, 1, 1, 1, 1, 1, 1, 1, 1, 1, 1, 1, 1, 1, 1, 1, 1, 1, 1, 1, 1, 1, 1, 1, 1, 1, 1, 1, 1, 1, 1, 1, 1, 1, 1, 1, 1, 1, 1, 1, 1, 1, 1, 1, 1, 1, 1, 1, 1, 1, 1, 1, 1, 1, 1, 1, 1, 1, 1, 1, 1, 1, 1, 1, 1, 1, 1, 1, 1, 1, 1, 1, 1, 1, 1, 1, 1, 1, 1, 1, 1, 1, 1, 1, 1, 1, 1, 1, 1, 1, 1, 1, 1, 1, 1, 1, 1, 1, 1, 1, 1, 1, 1, 1, 1, 1, 1, 1, 1, 1, 1, 1, 1, 1, 1, 1, 1, 1, 1, 1, 1, 1, 1, 1, 1, 1, 1, 1, 1, 1, 1, 1, 1, 1, 1, 1, 1, 1, 1, 1, 1, 1, 1, 1, 1, 1, 1, 1, 1, 1, 1, 1, 1, 1, 1, 1, 1, 1, 1, 1, 1, 1, 1, 1, 1, 1, 1, 1, 1, 1, 1, 1, 1, 1, 1, 1, 1, 1, 1, 1, 1, 1, 1, 1, 1, 1, 1, 1, 1, 1, 1, 1, 1, 1, 1, 1, 1, 1, 1, 1, 1, 1, 1, 1, 1, 1, 1, 1, 1, 1, 1, 1, 1, 1, 1, 1, 1, 1, 1, 1, 1, 1, 1, 1, 1, 1, 1, 1, 1, 1, 1, 1, 1, 1, 1, 1, 1, 1, 1, 1, 1, 1, 1, 1, 1, 1, 1, 1, 1, 1, 1, 1, 1, 1, 1, 1, 1, 1, 1, 1, 1, 1, 1, 1, 1, 1, 1, 1, 1, 1, 1, 1, 1, 1, 1, 1, 1, 1, 1, 1, 1, 1, 1, 1, 1, 1, 1, 1, 1, 1, 1, 1, 1, 1, 1, 1, 1, 1, 1, 1, 1, 1, 1, 1, 1, 1, 1, 1, 1, 1, 1, 1, 1, 1, 1, 1, 1, 1, 1, 1, 1, 1, 1, 1, 1, 1, 1, 1, 1, 1, 1, 1, 1, 1, 1, 1, 1, 1, 1, 1, 1, 1, 1, 1, 1, 1, 1, 1, 1, 1, 1, 1, 1, 1, 1, 1, 1, 1, 1, 1, 1, 1, 1, 1, 1, 1, 1, 1, 1, 1, 1, 1, 1, 1, 1, 1, 1, 1, 1, 1, 1, 1, 1, 1, 1, 1, 1, 1, 1, 1, 1, 1, 1, 1, 1, 1, 1, 1, 1, 1, 1, 1, 1, 1, 1, 1, 1, 1, 1, 1, 1, 1, 1, 1, 1, 1, 1, 1, 1, 1, 1, 1, 1, 1, 1, 1, 1, 1, 1, 1, 1, 1, 1, 1, 1, 1, 1, 1, 1, 1, 1, 1, 1, 1, 1, 1, 1, 1, 1, 1, 1, 1, 1, 1, 1, 1, 1, 1, 1, 1, 1, 1, 1, 1, 1, 1, 1, 1, 1, 1, 1, 1, 1, 1, 1, 1, 1, 1, 1, 1, 1, 1, 1, 1, 1, 1, 1, 1, 1, 1, 1, 1, 1, 1, 1, 1, 1, 1, 1, 1, 1, 1, 1, 1, 1, 1, 1, 1, 1, 1, 1, 1, 1, 1, 1, 1, 1, 1, 1, 1, 1, 1, 1, 1, 1, 1, 1, 1, 1, 1, 1, 1, 1, 1, 1, 1, 1, 1, 1, 1, 1, 1, 1, 1, 1, 1, 1, 1, 1, 1, 1, 1, 1, 1])
_uv = me_cylinder_002.uv_layers.new(name='UVMap')
_uv.uv.foreach_set('vector', [0.75, 0.4465, 0.7883, 0.4427, 0.8252, 0.4316, 0.8592, 0.4134, 0.889, 0.389, 0.9134, 0.3592, 0.9316, 0.3252, 0.9427, 0.2883, 0.9465, 0.25, 0.9427, 0.2117, 0.9316, 0.1748, 0.9134, 0.1408, 0.889, 0.111, 0.8592, 0.0866, 0.8252, 0.06844, 0.7883, 0.05726, 0.75, 0.05348, 0.7117, 0.05726, 0.6748, 0.06844, 0.6408, 0.0866, 0.611, 0.111, 0.5866, 0.1408, 0.5684, 0.1748, 0.5573, 0.2117, 0.5535, 0.25, 0.5573, 0.2883, 0.5684, 0.3252, 0.5866, 0.3592, 0.611, 0.389, 0.6408, 0.4134, 0.6748, 0.4316, 0.7117, 0.4427, 1.0, 0.5, 1.0, 0.75, 0.9844, 0.75, 0.9844, 0.5, 1.0, 0.75, 1.0, 1.0, 0.9844, 1.0, 0.9844, 0.75, 0.9844, 0.75, 0.9844, 1.0, 0.9688, 1.0, 0.9688, 0.75, 0.9844, 0.5, 0.9844, 0.75, 0.9688, 0.75, 0.9688, 0.5, 0.9688, 0.5, 0.9688, 0.75, 0.9531, 0.75, 0.9531, 0.5, 0.9688, 0.75, 0.9688, 1.0, 0.9531, 1.0, 0.9531, 0.75, 0.9531, 0.75, 0.9531, 1.0, 0.9375, 1.0, 0.9375, 0.75, 0.9531, 0.5, 0.9531, 0.75, 0.9375, 0.75, 0.9375, 0.5, 0.9375, 0.5, 0.9375, 0.75, 0.9219, 0.75, 0.9219, 0.5, 0.9375, 0.75, 0.9375, 1.0, 0.9219, 1.0, 0.9219, 0.75, 0.9219, 0.75, 0.9219, 1.0, 0.9063, 1.0, 0.9063, 0.75, 0.9219, 0.5, 0.9219, 0.75, 0.9063, 0.75, 0.9063, 0.5, 0.9063, 0.5, 0.9063, 0.75, 0.8906, 0.75, 0.8906, 0.5, 0.9063, 0.75, 0.9063, 1.0, 0.8906, 1.0, 0.8906, 0.75, 0.8906, 0.75, 0.8906, 1.0, 0.875, 1.0, 0.875, 0.75, 0.8906, 0.5, 0.8906, 0.75, 0.875, 0.75, 0.875, 0.5, 0.875, 0.5, 0.875, 0.75, 0.8594, 0.75, 0.8594, 0.5, 0.875, 0.75, 0.875, 1.0, 0.8594, 1.0, 0.8594, 0.75, 0.8594, 0.75, 0.8594, 1.0, 0.8438, 1.0, 0.8438, 0.75, 0.8594, 0.5, 0.8594, 0.75, 0.8438, 0.75, 0.8438, 0.5, 0.8438, 0.5, 0.8438, 0.75, 0.8281, 0.75, 0.8281, 0.5, 0.8438, 0.75, 0.8438, 1.0, 0.8281, 1.0, 0.8281, 0.75, 0.8281, 0.75, 0.8281, 1.0, 0.8125, 1.0, 0.8125, 0.75, 0.8281, 0.5, 0.8281, 0.75, 0.8125, 0.75, 0.8125, 0.5, 0.8125, 0.5, 0.8125, 0.75, 0.7969, 0.75, 0.7969, 0.5, 0.8125, 0.75, 0.8125, 1.0, 0.7969, 1.0, 0.7969, 0.75, 0.7969, 0.75, 0.7969, 1.0, 0.7813, 1.0, 0.7813, 0.75, 0.7969, 0.5, 0.7969, 0.75, 0.7813, 0.75, 0.7813, 0.5, 0.7813, 0.5, 0.7813, 0.75, 0.7656, 0.75, 0.7656, 0.5, 0.7813, 0.75, 0.7813, 1.0, 0.7656, 1.0, 0.7656, 0.75, 0.7656, 0.75, 0.7656, 1.0, 0.75, 1.0, 0.75, 0.75, 0.7656, 0.5, 0.7656, 0.75, 0.75, 0.75, 0.75, 0.5, 0.75, 0.5, 0.75, 0.75, 0.7344, 0.75, 0.7344, 0.5, 0.75, 0.75, 0.75, 1.0, 0.7344, 1.0, 0.7344, 0.75, 0.7344, 0.75, 0.7344, 1.0, 0.7188, 1.0, 0.7188, 0.75, 0.7344, 0.5, 0.7344, 0.75, 0.7188, 0.75, 0.7188, 0.5, 0.7188, 0.5, 0.7188, 0.75, 0.7031, 0.75, 0.7031, 0.5, 0.7188, 0.75, 0.7188, 1.0, 0.7031, 1.0, 0.7031, 0.75, 0.7031, 0.75, 0.7031, 1.0, 0.6875, 1.0, 0.6875, 0.75, 0.7031, 0.5, 0.7031, 0.75, 0.6875, 0.75, 0.6875, 0.5, 0.6875, 0.5, 0.6875, 0.75, 0.6719, 0.75, 0.6719, 0.5, 0.6875, 0.75, 0.6875, 1.0, 0.6719, 1.0, 0.6719, 0.75, 0.6719, 0.75, 0.6719, 1.0, 0.6563, 1.0, 0.6562, 0.75, 0.6719, 0.5, 0.6719, 0.75, 0.6562, 0.75, 0.6563, 0.5, 0.6563, 0.5, 0.6562, 0.75, 0.6406, 0.75, 0.6406, 0.5, 0.6562, 0.75, 0.6563, 1.0, 0.6406, 1.0, 0.6406, 0.75, 0.6406, 0.75, 0.6406, 1.0, 0.625, 1.0, 0.625, 0.75, 0.6406, 0.5, 0.6406, 0.75, 0.625, 0.75, 0.625, 0.5, 0.625, 0.5, 0.625, 0.75, 0.6094, 0.75, 0.6094, 0.5, 0.625, 0.75, 0.625, 1.0, 0.6094, 1.0, 0.6094, 0.75, 0.6094, 0.75, 0.6094, 1.0, 0.5938, 1.0, 0.5938, 0.75, 0.6094, 0.5, 0.6094, 0.75, 0.5938, 0.75, 0.5938, 0.5, 0.5938, 0.5, 0.5938, 0.75, 0.5781, 0.75, 0.5781, 0.5, 0.5938, 0.75, 0.5938, 1.0, 0.5781, 1.0, 0.5781, 0.75, 0.5781, 0.75, 0.5781, 1.0, 0.5625, 1.0, 0.5625, 0.75, 0.5781, 0.5, 0.5781, 0.75, 0.5625, 0.75, 0.5625, 0.5, 0.5625, 0.5, 0.5625, 0.75, 0.5469, 0.75, 0.5469, 0.5, 0.5625, 0.75, 0.5625, 1.0, 0.5469, 1.0, 0.5469, 0.75, 0.5469, 0.75, 0.5469, 1.0, 0.5313, 1.0, 0.5313, 0.75, 0.5469, 0.5, 0.5469, 0.75, 0.5313, 0.75, 0.5313, 0.5, 0.5313, 0.5, 0.5313, 0.75, 0.5156, 0.75, 0.5156, 0.5, 0.5313, 0.75, 0.5313, 1.0, 0.5156, 1.0, 0.5156, 0.75, 0.5156, 0.75, 0.5156, 1.0, 0.5, 1.0, 0.5, 0.75, 0.5156, 0.5, 0.5156, 0.75, 0.5, 0.75, 0.5, 0.5, 0.5, 0.5, 0.5, 0.75, 0.4844, 0.75, 0.4844, 0.5, 0.5, 0.75, 0.5, 1.0, 0.4844, 1.0, 0.4844, 0.75, 0.4844, 0.75, 0.4844, 1.0, 0.4688, 1.0, 0.4688, 0.75, 0.4844, 0.5, 0.4844, 0.75, 0.4688, 0.75, 0.4688, 0.5, 0.4688, 0.5, 0.4688, 0.75, 0.4531, 0.75, 0.4531, 0.5, 0.4688, 0.75, 0.4688, 1.0, 0.4531, 1.0, 0.4531, 0.75, 0.4531, 0.75, 0.4531, 1.0, 0.4375, 1.0, 0.4375, 0.75, 0.4531, 0.5, 0.4531, 0.75, 0.4375, 0.75, 0.4375, 0.5, 0.4375, 0.5, 0.4375, 0.75, 0.4219, 0.75, 0.4219, 0.5, 0.4375, 0.75, 0.4375, 1.0, 0.4219, 1.0, 0.4219, 0.75, 0.4219, 0.75, 0.4219, 1.0, 0.4063, 1.0, 0.4063, 0.75, 0.4219, 0.5, 0.4219, 0.75, 0.4063, 0.75, 0.4063, 0.5, 0.4063, 0.5, 0.4063, 0.75, 0.3906, 0.75, 0.3906, 0.5, 0.4063, 0.75, 0.4063, 1.0, 0.3906, 1.0, 0.3906, 0.75, 0.3906, 0.75, 0.3906, 1.0, 0.375, 1.0, 0.375, 0.75, 0.3906, 0.5, 0.3906, 0.75, 0.375, 0.75, 0.375, 0.5, 0.375, 0.5, 0.375, 0.75, 0.3594, 0.75, 0.3594, 0.5, 0.375, 0.75, 0.375, 1.0, 0.3594, 1.0, 0.3594, 0.75, 0.3594, 0.75, 0.3594, 1.0, 0.3438, 1.0, 0.3438, 0.75, 0.3594, 0.5, 0.3594, 0.75, 0.3438, 0.75, 0.3438, 0.5, 0.3438, 0.5, 0.3438, 0.75, 0.3281, 0.75, 0.3281, 0.5, 0.3438, 0.75, 0.3438, 1.0, 0.3281, 1.0, 0.3281, 0.75, 0.3281, 0.75, 0.3281, 1.0, 0.3125, 1.0, 0.3125, 0.75, 0.3281, 0.5, 0.3281, 0.75, 0.3125, 0.75, 0.3125, 0.5, 0.3125, 0.5, 0.3125, 0.75, 0.2969, 0.75, 0.2969, 0.5, 0.3125, 0.75, 0.3125, 1.0, 0.2969, 1.0, 0.2969, 0.75, 0.2969, 0.75, 0.2969, 1.0, 0.2813, 1.0, 0.2813, 0.75, 0.2969, 0.5, 0.2969, 0.75, 0.2813, 0.75, 0.2813, 0.5, 0.2813, 0.5, 0.2813, 0.75, 0.2656, 0.75, 0.2656, 0.5, 0.2813, 0.75, 0.2813, 1.0, 0.2656, 1.0, 0.2656, 0.75, 0.2656, 0.75, 0.2656, 1.0, 0.25, 1.0, 0.25, 0.75, 0.2656, 0.5, 0.2656, 0.75, 0.25, 0.75, 0.25, 0.5, 0.25, 0.5, 0.25, 0.75, 0.2344, 0.75, 0.2344, 0.5, 0.25, 0.75, 0.25, 1.0, 0.2344, 1.0, 0.2344, 0.75, 0.2344, 0.75, 0.2344, 1.0, 0.2188, 1.0, 0.2188, 0.75, 0.2344, 0.5, 0.2344, 0.75, 0.2188, 0.75, 0.2188, 0.5, 0.2188, 0.5, 0.2188, 0.75, 0.2031, 0.75, 0.2031, 0.5, 0.2188, 0.75, 0.2188, 1.0, 0.2031, 1.0, 0.2031, 0.75, 0.2031, 0.75, 0.2031, 1.0, 0.1875, 1.0, 0.1875, 0.75, 0.2031, 0.5, 0.2031, 0.75, 0.1875, 0.75, 0.1875, 0.5, 0.1875, 0.5, 0.1875, 0.75, 0.1719, 0.75, 0.1719, 0.5, 0.1875, 0.75, 0.1875, 1.0, 0.1719, 1.0, 0.1719, 0.75, 0.1719, 0.75, 0.1719, 1.0, 0.1563, 1.0, 0.1563, 0.75, 0.1719, 0.5, 0.1719, 0.75, 0.1563, 0.75, 0.1563, 0.5, 0.1563, 0.5, 0.1563, 0.75, 0.1406, 0.75, 0.1406, 0.5, 0.1563, 0.75, 0.1563, 1.0, 0.1406, 1.0, 0.1406, 0.75, 0.1406, 0.75, 0.1406, 1.0, 0.125, 1.0, 0.125, 0.75, 0.1406, 0.5, 0.1406, 0.75, 0.125, 0.75, 0.125, 0.5, 0.125, 0.5, 0.125, 0.75, 0.1094, 0.75, 0.1094, 0.5, 0.125, 0.75, 0.125, 1.0, 0.1094, 1.0, 0.1094, 0.75, 0.1094, 0.75, 0.1094, 1.0, 0.09375, 1.0, 0.09375, 0.75, 0.1094, 0.5, 0.1094, 0.75, 0.09375, 0.75, 0.09375, 0.5, 0.09375, 0.5, 0.09375, 0.75, 0.07813, 0.75, 0.07813, 0.5, 0.09375, 0.75, 0.09375, 1.0, 0.07813, 1.0, 0.07813, 0.75, 0.07813, 0.75, 0.07813, 1.0, 0.0625, 1.0, 0.0625, 0.75, 0.07813, 0.5, 0.07813, 0.75, 0.0625, 0.75, 0.0625, 0.5, 0.2842, 0.4222, 0.2652, 0.4038, 0.25, 0.25, 0.2949, 0.3979, 0.25, 0.4255, 0.2348, 0.4038, 0.25, 0.25, 0.2652, 0.4038, 0.2158, 0.4222, 0.2051, 0.3979, 0.25, 0.25, 0.2348, 0.4038, 0.1828, 0.4122, 0.1771, 0.3863, 0.25, 0.25, 0.2051, 0.3979, 0.1525, 0.3959, 0.1519, 0.3695, 0.25, 0.25, 0.1771, 0.3863, 0.1259, 0.3741, 0.1305, 0.3481, 0.25, 0.25, 0.1519, 0.3695, 0.1041, 0.3475, 0.1137, 0.3229, 0.25, 0.25, 0.1305, 0.3481, 0.08784, 0.3172, 0.1021, 0.2949, 0.25, 0.25, 0.1137, 0.3229, 0.07785, 0.2842, 0.09617, 0.2652, 0.25, 0.25, 0.1021, 0.2949, 0.07448, 0.25, 0.09617, 0.2348, 0.25, 0.25, 0.09617, 0.2652, 0.07785, 0.2158, 0.1021, 0.2051, 0.25, 0.25, 0.09617, 0.2348, 0.08784, 0.1828, 0.1137, 0.1771, 0.25, 0.25, 0.1021, 0.2051, 0.1041, 0.1525, 0.1305, 0.1519, 0.25, 0.25, 0.1137, 0.1771, 0.1259, 0.1259, 0.1519, 0.1305, 0.25, 0.25, 0.1305, 0.1519, 0.1525, 0.1041, 0.1771, 0.1137, 0.25, 0.25, 0.1519, 0.1305, 0.1828, 0.08784, 0.2051, 0.1021, 0.25, 0.25, 0.1771, 0.1137, 0.2158, 0.07785, 0.2348, 0.09617, 0.25, 0.25, 0.2051, 0.1021, 0.25, 0.07448, 0.2652, 0.09617, 0.25, 0.25, 0.2348, 0.09617, 0.2842, 0.07785, 0.2949, 0.1021, 0.25, 0.25, 0.2652, 0.09617, 0.3172, 0.08784, 0.3229, 0.1137, 0.25, 0.25, 0.2949, 0.1021, 0.3475, 0.1041, 0.3481, 0.1305, 0.25, 0.25, 0.3229, 0.1137, 0.3741, 0.1259, 0.3695, 0.1519, 0.25, 0.25, 0.3481, 0.1305, 0.3959, 0.1525, 0.3863, 0.1771, 0.25, 0.25, 0.3695, 0.1519, 0.4122, 0.1828, 0.3979, 0.2051, 0.25, 0.25, 0.3863, 0.1771, 0.4222, 0.2158, 0.4038, 0.2348, 0.25, 0.25, 0.3979, 0.2051, 0.4255, 0.25, 0.4038, 0.2652, 0.25, 0.25, 0.4038, 0.2348, 0.4222, 0.2842, 0.3979, 0.2949, 0.25, 0.25, 0.4038, 0.2652, 0.4122, 0.3172, 0.3863, 0.3229, 0.25, 0.25, 0.3979, 0.2949, 0.3959, 0.3475, 0.3695, 0.3481, 0.25, 0.25, 0.3863, 0.3229, 0.3741, 0.3741, 0.3481, 0.3695, 0.25, 0.25, 0.3695, 0.3481, 0.3475, 0.3959, 0.3229, 0.3863, 0.25, 0.25, 0.3481, 0.3695, 0.3172, 0.4122, 0.2949, 0.3979, 0.25, 0.25, 0.3229, 0.3863, 0.0625, 0.5, 0.0625, 0.75, 0.04688, 0.75, 0.04688, 0.5, 0.0625, 0.75, 0.0625, 1.0, 0.04688, 1.0, 0.04688, 0.75, 0.04688, 0.75, 0.04688, 1.0, 0.03125, 1.0, 0.03125, 0.75, 0.04688, 0.5, 0.04688, 0.75, 0.03125, 0.75, 0.03125, 0.5, 0.03125, 0.5, 0.03125, 0.75, 0.01562, 0.75, 0.01563, 0.5, 0.03125, 0.75, 0.03125, 1.0, 0.01563, 1.0, 0.01562, 0.75, 0.01562, 0.75, 0.01563, 1.0, 0.0, 1.0, 0.0, 0.75, 0.01563, 0.5, 0.01562, 0.75, 0.0, 0.75, 0.0, 0.5, 0.7881, 0.4415, 0.7691, 0.4443, 0.7713, 0.4658, 0.7923, 0.4627, 0.7691, 0.4443, 0.75, 0.4453, 0.75, 0.4669, 0.7713, 0.4658, 0.7713, 0.4658, 0.75, 0.4669, 0.75, 0.4885, 0.7734, 0.4873, 0.7923, 0.4627, 0.7713, 0.4658, 0.7734, 0.4873, 0.7965, 0.4839, 0.8247, 0.4304, 0.8067, 0.4369, 0.813, 0.4575, 0.833, 0.4504, 0.8067, 0.4369, 0.7881, 0.4415, 0.7923, 0.4627, 0.813, 0.4575, 0.813, 0.4575, 0.7923, 0.4627, 0.7965, 0.4839, 0.8192, 0.4782, 0.833, 0.4504, 0.813, 0.4575, 0.8192, 0.4782, 0.8413, 0.4703, 0.8585, 0.4124, 0.842, 0.4222, 0.8522, 0.4413, 0.8705, 0.4303, 0.842, 0.4222, 0.8247, 0.4304, 0.833, 0.4504, 0.8522, 0.4413, 0.8522, 0.4413, 0.833, 0.4504, 0.8413, 0.4703, 0.8624, 0.4603, 0.8705, 0.4303, 0.8522, 0.4413, 0.8624, 0.4603, 0.8825, 0.4483, 0.8881, 0.3881, 0.8739, 0.4009, 0.8876, 0.4176, 0.9033, 0.4033, 0.8739, 0.4009, 0.8585, 0.4124, 0.8705, 0.4303, 0.8876, 0.4176, 0.8876, 0.4176, 0.8705, 0.4303, 0.8825, 0.4483, 0.9013, 0.4343, 0.9033, 0.4033, 0.8876, 0.4176, 0.9013, 0.4343, 0.9186, 0.4186, 0.9124, 0.3585, 0.9009, 0.3739, 0.9176, 0.3876, 0.9303, 0.3705, 0.9009, 0.3739, 0.8881, 0.3881, 0.9033, 0.4033, 0.9176, 0.3876, 0.9176, 0.3876, 0.9033, 0.4033, 0.9186, 0.4186, 0.9343, 0.4013, 0.9303, 0.3705, 0.9176, 0.3876, 0.9343, 0.4013, 0.9483, 0.3825, 0.9304, 0.3247, 0.9222, 0.342, 0.9413, 0.3522, 0.9504, 0.333, 0.9222, 0.342, 0.9124, 0.3585, 0.9303, 0.3705, 0.9413, 0.3522, 0.9413, 0.3522, 0.9303, 0.3705, 0.9483, 0.3825, 0.9603, 0.3624, 0.9504, 0.333, 0.9413, 0.3522, 0.9603, 0.3624, 0.9703, 0.3413, 0.9415, 0.2881, 0.9369, 0.3067, 0.9575, 0.313, 0.9627, 0.2923, 0.9369, 0.3067, 0.9304, 0.3247, 0.9504, 0.333, 0.9575, 0.313, 0.9575, 0.313, 0.9504, 0.333, 0.9703, 0.3413, 0.9782, 0.3192, 0.9627, 0.2923, 0.9575, 0.313, 0.9782, 0.3192, 0.9839, 0.2965, 0.9453, 0.25, 0.9443, 0.2691, 0.9658, 0.2713, 0.9669, 0.25, 0.9443, 0.2691, 0.9415, 0.2881, 0.9627, 0.2923, 0.9658, 0.2713, 0.9658, 0.2713, 0.9627, 0.2923, 0.9839, 0.2965, 0.9873, 0.2734, 0.9669, 0.25, 0.9658, 0.2713, 0.9873, 0.2734, 0.9885, 0.25, 0.9427, 0.2117, 0.9445, 0.2308, 0.9658, 0.2287, 0.9628, 0.2077, 0.9445, 0.2308, 0.9453, 0.25, 0.9669, 0.25, 0.9658, 0.2287, 0.9658, 0.2287, 0.9669, 0.25, 0.9885, 0.25, 0.9873, 0.2266, 0.9628, 0.2077, 0.9658, 0.2287, 0.9873, 0.2266, 0.9839, 0.2035, 0.9304, 0.1753, 0.937, 0.1933, 0.9575, 0.187, 0.9504, 0.167, 0.937, 0.1933, 0.9427, 0.2117, 0.9628, 0.2077, 0.9575, 0.187, 0.9575, 0.187, 0.9628, 0.2077, 0.9839, 0.2035, 0.9782, 0.1808, 0.9504, 0.167, 0.9575, 0.187, 0.9782, 0.1808, 0.9703, 0.1587, 0.9124, 0.1415, 0.9222, 0.158, 0.9413, 0.1478, 0.9303, 0.1295, 0.9222, 0.158, 0.9304, 0.1753, 0.9504, 0.167, 0.9413, 0.1478, 0.9413, 0.1478, 0.9504, 0.167, 0.9703, 0.1587, 0.9603, 0.1376, 0.9303, 0.1295, 0.9413, 0.1478, 0.9603, 0.1376, 0.9483, 0.1175, 0.8881, 0.1119, 0.9009, 0.1261, 0.9176, 0.1124, 0.9033, 0.09666, 0.9009, 0.1261, 0.9124, 0.1415, 0.9303, 0.1295, 0.9176, 0.1124, 0.9176, 0.1124, 0.9303, 0.1295, 0.9483, 0.1175, 0.9343, 0.09872, 0.9033, 0.09666, 0.9176, 0.1124, 0.9343, 0.09872, 0.9186, 0.08138, 0.8585, 0.08765, 0.8739, 0.09906, 0.8876, 0.08236, 0.8705, 0.06969, 0.8739, 0.09906, 0.8881, 0.1119, 0.9033, 0.09666, 0.8876, 0.08236, 0.8876, 0.08236, 0.9033, 0.09666, 0.9186, 0.08138, 0.9013, 0.06567, 0.8705, 0.06969, 0.8876, 0.08236, 0.9013, 0.06567, 0.8825, 0.05173, 0.8247, 0.0696, 0.842, 0.0778, 0.8522, 0.05875, 0.833, 0.04965, 0.842, 0.0778, 0.8585, 0.08765, 0.8705, 0.06969, 0.8522, 0.05875, 0.8522, 0.05875, 0.8705, 0.06969, 0.8825, 0.05173, 0.8624, 0.0397, 0.833, 0.04965, 0.8522, 0.05875, 0.8624, 0.0397, 0.8413, 0.02969, 0.7881, 0.05849, 0.8067, 0.06315, 0.813, 0.04248, 0.7923, 0.03731, 0.8067, 0.06315, 0.8247, 0.0696, 0.833, 0.04965, 0.813, 0.04248, 0.813, 0.04248, 0.833, 0.04965, 0.8413, 0.02969, 0.8192, 0.02181, 0.7923, 0.03731, 0.813, 0.04248, 0.8192, 0.02181, 0.7965, 0.01612, 0.75, 0.05474, 0.7691, 0.05568, 0.7713, 0.03418, 0.75, 0.03314, 0.7691, 0.05568, 0.7881, 0.05849, 0.7923, 0.03731, 0.7713, 0.03418, 0.7713, 0.03418, 0.7923, 0.03731, 0.7965, 0.01612, 0.7734, 0.01269, 0.75, 0.03314, 0.7713, 0.03418, 0.7734, 0.01269, 0.75, 0.01154, 0.7119, 0.05849, 0.7309, 0.05568, 0.7287, 0.03418, 0.7077, 0.03731, 0.7309, 0.05568, 0.75, 0.05474, 0.75, 0.03314, 0.7287, 0.03418, 0.7287, 0.03418, 0.75, 0.03314, 0.75, 0.01154, 0.7266, 0.01269, 0.7077, 0.03731, 0.7287, 0.03418, 0.7266, 0.01269, 0.7035, 0.01612, 0.6753, 0.0696, 0.6933, 0.06315, 0.687, 0.04248, 0.667, 0.04965, 0.6933, 0.06315, 0.7119, 0.05849, 0.7077, 0.03731, 0.687, 0.04248, 0.687, 0.04248, 0.7077, 0.03731, 0.7035, 0.01612, 0.6808, 0.02181, 0.667, 0.04965, 0.687, 0.04248, 0.6808, 0.02181, 0.6587, 0.02969, 0.6415, 0.08765, 0.658, 0.0778, 0.6478, 0.05875, 0.6295, 0.06969, 0.658, 0.0778, 0.6753, 0.0696, 0.667, 0.04965, 0.6478, 0.05875, 0.6478, 0.05875, 0.667, 0.04965, 0.6587, 0.02969, 0.6376, 0.0397, 0.6295, 0.06969, 0.6478, 0.05875, 0.6376, 0.0397, 0.6175, 0.05173, 0.6119, 0.1119, 0.6261, 0.09906, 0.6124, 0.08236, 0.5967, 0.09666, 0.6261, 0.09906, 0.6415, 0.08765, 0.6295, 0.06969, 0.6124, 0.08236, 0.6124, 0.08236, 0.6295, 0.06969, 0.6175, 0.05173, 0.5987, 0.06567, 0.5967, 0.09666, 0.6124, 0.08236, 0.5987, 0.06567, 0.5814, 0.08138, 0.5876, 0.1415, 0.5991, 0.1261, 0.5824, 0.1124, 0.5697, 0.1295, 0.5991, 0.1261, 0.6119, 0.1119, 0.5967, 0.09666, 0.5824, 0.1124, 0.5824, 0.1124, 0.5967, 0.09666, 0.5814, 0.08138, 0.5657, 0.09872, 0.5697, 0.1295, 0.5824, 0.1124, 0.5657, 0.09872, 0.5517, 0.1175, 0.5696, 0.1753, 0.5778, 0.158, 0.5587, 0.1478, 0.5496, 0.167, 0.5778, 0.158, 0.5876, 0.1415, 0.5697, 0.1295, 0.5587, 0.1478, 0.5587, 0.1478, 0.5697, 0.1295, 0.5517, 0.1175, 0.5397, 0.1376, 0.5496, 0.167, 0.5587, 0.1478, 0.5397, 0.1376, 0.5297, 0.1587, 0.5585, 0.2119, 0.5631, 0.1933, 0.5425, 0.187, 0.5373, 0.2077, 0.5631, 0.1933, 0.5696, 0.1753, 0.5496, 0.167, 0.5425, 0.187, 0.5425, 0.187, 0.5496, 0.167, 0.5297, 0.1587, 0.5218, 0.1808, 0.5373, 0.2077, 0.5425, 0.187, 0.5218, 0.1808, 0.5161, 0.2035, 0.5547, 0.25, 0.5557, 0.2309, 0.5342, 0.2287, 0.5331, 0.25, 0.5557, 0.2309, 0.5585, 0.2119, 0.5373, 0.2077, 0.5342, 0.2287, 0.5342, 0.2287, 0.5373, 0.2077, 0.5161, 0.2035, 0.5127, 0.2266, 0.5331, 0.25, 0.5342, 0.2287, 0.5127, 0.2266, 0.5115, 0.25, 0.5585, 0.2881, 0.5557, 0.2691, 0.5342, 0.2713, 0.5373, 0.2923, 0.5557, 0.2691, 0.5547, 0.25, 0.5331, 0.25, 0.5342, 0.2713, 0.5342, 0.2713, 0.5331, 0.25, 0.5115, 0.25, 0.5127, 0.2734, 0.5373, 0.2923, 0.5342, 0.2713, 0.5127, 0.2734, 0.5161, 0.2965, 0.5696, 0.3247, 0.5631, 0.3067, 0.5425, 0.313, 0.5496, 0.333, 0.5631, 0.3067, 0.5585, 0.2881, 0.5373, 0.2923, 0.5425, 0.313, 0.5425, 0.313, 0.5373, 0.2923, 0.5161, 0.2965, 0.5218, 0.3192, 0.5496, 0.333, 0.5425, 0.313, 0.5218, 0.3192, 0.5297, 0.3413, 0.5876, 0.3585, 0.5778, 0.342, 0.5587, 0.3522, 0.5697, 0.3705, 0.5778, 0.342, 0.5696, 0.3247, 0.5496, 0.333, 0.5587, 0.3522, 0.5587, 0.3522, 0.5496, 0.333, 0.5297, 0.3413, 0.5397, 0.3624, 0.5697, 0.3705, 0.5587, 0.3522, 0.5397, 0.3624, 0.5517, 0.3825, 0.6119, 0.3881, 0.5991, 0.3739, 0.5824, 0.3876, 0.5967, 0.4033, 0.5991, 0.3739, 0.5876, 0.3585, 0.5697, 0.3705, 0.5824, 0.3876, 0.5824, 0.3876, 0.5697, 0.3705, 0.5517, 0.3825, 0.5657, 0.4013, 0.5967, 0.4033, 0.5824, 0.3876, 0.5657, 0.4013, 0.5814, 0.4186, 0.6415, 0.4124, 0.6261, 0.4009, 0.6124, 0.4176, 0.6295, 0.4303, 0.6261, 0.4009, 0.6119, 0.3881, 0.5967, 0.4033, 0.6124, 0.4176, 0.6124, 0.4176, 0.5967, 0.4033, 0.5814, 0.4186, 0.5987, 0.4343, 0.6295, 0.4303, 0.6124, 0.4176, 0.5987, 0.4343, 0.6175, 0.4483, 0.6753, 0.4304, 0.658, 0.4222, 0.6478, 0.4413, 0.667, 0.4504, 0.658, 0.4222, 0.6415, 0.4124, 0.6295, 0.4303, 0.6478, 0.4413, 0.6478, 0.4413, 0.6295, 0.4303, 0.6175, 0.4483, 0.6376, 0.4603, 0.667, 0.4504, 0.6478, 0.4413, 0.6376, 0.4603, 0.6587, 0.4703, 0.7119, 0.4415, 0.6933, 0.4369, 0.687, 0.4575, 0.7077, 0.4627, 0.6933, 0.4369, 0.6753, 0.4304, 0.667, 0.4504, 0.687, 0.4575, 0.687, 0.4575, 0.667, 0.4504, 0.6587, 0.4703, 0.6808, 0.4782, 0.7077, 0.4627, 0.687, 0.4575, 0.6808, 0.4782, 0.7035, 0.4839, 0.75, 0.4453, 0.7309, 0.4443, 0.7287, 0.4658, 0.75, 0.4669, 0.7309, 0.4443, 0.7119, 0.4415, 0.7077, 0.4627, 0.7287, 0.4658, 0.7287, 0.4658, 0.7077, 0.4627, 0.7035, 0.4839, 0.7266, 0.4873, 0.75, 0.4669, 0.7287, 0.4658, 0.7266, 0.4873, 0.75, 0.4885, 0.0, 0.0, 0.0, 0.0, 0.0, 0.0, 0.0, 0.0, 0.0, 0.0, 0.0, 0.0, 0.0, 0.0, 0.0, 0.0, 0.0, 0.0, 0.0, 0.0, 0.0, 0.0, 0.0, 0.0, 0.0, 0.0, 0.0, 0.0, 0.0, 0.0, 0.0, 0.0, 0.0, 0.0, 0.0, 0.0, 0.0, 0.0, 0.0, 0.0, 0.0, 0.0, 0.0, 0.0, 0.0, 0.0, 0.0, 0.0, 0.0, 0.0, 0.0, 0.0, 0.0, 0.0, 0.0, 0.0, 0.0, 0.0, 0.0, 0.0, 0.0, 0.0, 0.0, 0.0, 0.0, 0.0, 0.0, 0.0, 0.0, 0.0, 0.0, 0.0, 0.0, 0.0, 0.0, 0.0, 0.0, 0.0, 0.0, 0.0, 0.0, 0.0, 0.0, 0.0, 0.0, 0.0, 0.0, 0.0, 0.0, 0.0, 0.0, 0.0, 0.0, 0.0, 0.0, 0.0, 0.0, 0.0, 0.0, 0.0, 0.0, 0.0, 0.0, 0.0, 0.0, 0.0, 0.0, 0.0, 0.0, 0.0, 0.0, 0.0, 0.0, 0.0, 0.0, 0.0, 0.0, 0.0, 0.0, 0.0, 0.0, 0.0, 0.0, 0.0, 0.0, 0.0, 0.0, 0.0, 0.0, 0.0, 0.0, 0.0, 0.0, 0.0, 0.0, 0.0, 0.0, 0.0, 0.0, 0.0, 0.0, 0.0, 0.0, 0.0, 0.0, 0.0, 0.0, 0.0, 0.0, 0.0, 0.0, 0.0, 0.0, 0.0, 0.0, 0.0, 0.0, 0.0, 0.0, 0.0, 0.0, 0.0, 0.0, 0.0, 0.0, 0.0, 0.0, 0.0, 0.0, 0.0, 0.0, 0.0, 0.0, 0.0, 0.0, 0.0, 0.0, 0.0, 0.0, 0.0, 0.0, 0.0, 0.0, 0.0, 0.0, 0.0, 0.0, 0.0, 0.0, 0.0, 0.0, 0.0, 0.0, 0.0, 0.0, 0.0, 0.0, 0.0, 0.0, 0.0, 0.0, 0.0, 0.0, 0.0, 0.0, 0.0, 0.0, 0.0, 0.0, 0.0, 0.0, 0.0, 0.0, 0.0, 0.0, 0.0, 0.0, 0.0, 0.0, 0.0, 0.0, 0.0, 0.0, 0.0, 0.0, 0.0, 0.0, 0.0, 0.0, 0.0, 0.0, 0.0, 0.0, 0.0, 0.0, 0.0, 0.0, 0.0, 0.0, 0.0, 0.0, 0.0, 0.0, 0.0, 0.0, 0.0, 0.0, 0.0, 0.0, 0.0, 0.0, 0.0, 0.0, 0.0, 0.0, 0.0, 0.0, 0.0, 0.0, 0.0, 0.0, 0.0, 0.0, 0.0, 0.0, 0.0, 0.0, 0.0, 0.0, 0.0, 0.0, 0.0, 0.0, 0.0, 0.0, 0.0, 0.0, 0.0, 0.0, 0.0, 0.0, 0.0, 0.0, 0.0, 0.0, 0.0, 0.0, 0.0, 0.0, 0.0, 0.0, 0.0, 0.0, 0.0, 0.0, 0.0, 0.0, 0.0, 0.0, 0.0, 0.0, 0.0, 0.0, 0.0, 0.0, 0.0, 0.0, 0.0, 0.0, 0.0, 0.0, 0.0, 0.0, 0.0, 0.0, 0.0, 0.0, 0.0, 0.0, 0.0, 0.0, 0.0, 0.0, 0.0, 0.0, 0.0, 0.0, 0.0, 0.0, 0.0, 0.0, 0.0, 0.0, 0.0, 0.0, 0.0, 0.0, 0.0, 0.0, 0.0, 0.0, 0.0, 0.0, 0.0, 0.0, 0.0, 0.0, 0.0, 0.0, 0.0, 0.0, 0.0, 0.0, 0.0, 0.0, 0.0, 0.0, 0.0, 0.0, 0.0, 0.0, 0.0, 0.0, 0.0, 0.0, 0.0, 0.0, 0.0, 0.0, 0.0, 0.0, 0.0, 0.0, 0.0, 0.0, 0.0, 0.0, 0.0, 0.0, 0.0, 0.0, 0.0, 0.0, 0.0, 0.0, 0.0, 0.0, 0.0, 0.0, 0.0, 0.0, 0.0, 0.0, 0.0, 0.0, 0.0, 0.0, 0.0, 0.0, 0.0, 0.0, 0.0, 0.0, 0.0, 0.0, 0.0, 0.0, 0.0, 0.0, 0.0, 0.0, 0.0, 0.0, 0.0, 0.0, 0.0, 0.0, 0.0, 0.0, 0.0, 0.0, 0.0, 0.0, 0.0, 0.0, 0.0, 0.0, 0.0, 0.0, 0.0, 0.0, 0.0, 0.0, 0.0, 0.0, 0.0, 0.0, 0.0, 0.0, 0.0, 0.0, 0.0, 0.0, 0.0, 0.0, 0.0, 0.0, 0.0, 0.0, 0.0, 0.0, 0.0, 0.0, 0.0, 0.0, 0.0, 0.0, 0.0, 0.0, 0.0, 0.0, 0.0, 0.0, 0.0, 0.0, 0.0, 0.0, 0.0, 0.0, 0.0, 0.0, 0.0, 0.0, 0.0, 0.0, 0.0, 0.0, 0.0, 0.0, 0.0, 0.0, 0.0, 0.0, 0.0, 0.0, 0.0, 0.0, 0.0, 0.0, 0.0, 0.0, 0.0, 0.0, 0.0, 0.0, 0.0, 0.0, 0.0, 0.0, 0.0, 0.0, 0.0, 0.0, 0.0, 0.0, 0.0, 0.0, 0.0, 0.0, 0.0, 0.0, 0.0, 0.0, 0.0, 0.0, 0.0, 0.0, 0.0, 0.0, 0.0, 0.0, 0.0, 0.0, 0.0, 0.0, 0.0, 0.0, 0.0, 0.0, 0.0, 0.0, 0.0, 0.0, 0.0, 0.0, 0.0, 0.0, 0.0, 0.0, 0.0, 0.0, 0.0, 0.0, 0.0, 0.0, 0.0, 0.0, 0.0, 0.0, 0.0, 0.0, 0.0, 0.0, 0.0, 0.0, 0.0, 0.0, 0.0, 0.0, 0.0, 0.0, 0.0, 0.0, 0.0, 0.0, 0.0, 0.0, 0.0, 0.0, 0.0, 0.0, 0.0, 0.0, 0.0, 0.0, 0.0, 0.0, 0.0, 0.0, 0.0, 0.0, 0.0, 0.0, 0.0, 0.0, 0.0, 0.0, 0.0, 0.0, 0.0, 0.0, 0.0, 0.0, 0.0, 0.0, 0.0, 0.0, 0.0, 0.0, 0.0, 0.0, 0.0, 0.0, 0.0, 0.0, 0.0, 0.0, 0.0, 0.0, 0.0, 0.0, 0.0, 0.0, 0.0, 0.0, 0.0, 0.0, 0.0, 0.0, 0.0, 0.0, 0.0, 0.0, 0.0, 0.0, 0.0, 0.0, 0.0, 0.0, 0.0, 0.0, 0.0, 0.0, 0.0, 0.0, 0.0, 0.0, 0.0, 0.0, 0.0, 0.0, 0.0, 0.0, 0.0, 0.0, 0.0, 0.0, 0.0, 0.0, 0.0, 0.0, 0.0, 0.0, 0.0, 0.0, 0.0, 0.0, 0.0, 0.0, 0.0, 0.0, 0.0, 0.0, 0.0, 0.0, 0.0, 0.0, 0.0, 0.0, 0.0, 0.0, 0.0, 0.0, 0.0, 0.0, 0.0, 0.0, 0.0, 0.0, 0.0, 0.0, 0.0, 0.0, 0.0, 0.0, 0.0, 0.0, 0.0, 0.0, 0.0, 0.0, 0.0, 0.0, 0.0, 0.0, 0.0, 0.0, 0.0, 0.0, 0.0, 0.0, 0.0, 0.0, 0.0, 0.0, 0.0, 0.0, 0.0, 0.0, 0.0, 0.0, 0.0, 0.0, 0.0, 0.0, 0.0, 0.0, 0.0, 0.0, 0.0, 0.0, 0.0, 0.0, 0.0, 0.0, 0.0, 0.0, 0.0, 0.0, 0.0, 0.0, 0.0, 0.0, 0.0, 0.0, 0.0, 0.0, 0.0, 0.0, 0.0, 0.0, 0.0, 0.0, 0.0, 0.0, 0.0, 0.0, 0.0, 0.0, 0.0, 0.0, 0.0, 0.0, 0.0, 0.0, 0.0, 0.0, 0.0, 0.0, 0.0, 0.0, 0.0, 0.0, 0.0, 0.0, 0.0, 0.0, 0.0, 0.0, 0.0, 0.0, 0.0, 0.0, 0.0, 0.0, 0.0, 0.0, 0.0, 0.0, 0.0, 0.0, 0.0, 0.0, 0.0, 0.0, 0.0, 0.0, 0.0, 0.0, 0.0, 0.0, 0.0, 0.0, 0.0, 0.0, 0.0, 0.0, 0.0, 0.0, 0.0, 0.0, 0.0, 0.0, 0.0, 0.0, 0.0, 0.0, 0.0, 0.0, 0.0, 0.0, 0.0, 0.0, 0.0, 0.0, 0.0, 0.0, 0.0, 0.0, 0.0, 0.0, 0.0, 0.0, 0.0, 0.0, 0.0, 0.0, 0.0, 0.0, 0.0, 0.0, 0.0, 0.0, 0.0, 0.0, 0.0, 0.0, 0.0, 0.0, 0.0, 0.0, 0.0, 0.0, 0.0, 0.0, 0.0, 0.0, 0.0, 0.0, 0.0, 0.0, 0.0, 0.0, 0.0, 0.0, 0.0, 0.0, 0.0, 0.0, 0.0, 0.0, 0.0, 0.0, 0.0, 0.0, 0.0, 0.0, 0.0, 0.0, 0.0, 0.0, 0.0, 0.0, 0.0, 0.0, 0.0, 0.0, 0.0, 0.0, 0.0, 0.0, 0.0, 0.0, 0.0, 0.0, 0.0, 0.0, 0.0, 0.0, 0.0, 0.0, 0.0, 0.0, 0.0, 0.0, 0.0, 0.0, 0.0, 0.0, 0.0, 0.0, 0.0, 0.0, 0.0, 0.0, 0.0, 0.0, 0.0, 0.0, 0.0, 0.0, 0.0, 0.0, 0.0, 0.0, 0.0, 0.0, 0.0, 0.0, 0.0, 0.0, 0.0, 0.0, 0.0, 0.0, 0.0, 0.0, 0.0, 0.0, 0.0, 0.0, 0.0, 0.0, 0.0, 0.0, 0.0, 0.0, 0.0, 0.0, 0.0, 0.0, 0.0, 0.0, 0.0, 0.0, 0.0, 0.0, 0.0, 0.0, 0.0, 0.0, 0.0, 0.0, 0.0, 0.0, 0.0, 0.0, 0.0, 0.0, 0.0, 0.0, 0.0, 0.0, 0.0, 0.0, 0.0, 0.0, 0.0, 0.0, 0.0, 0.0, 0.0, 0.0, 0.0, 0.0, 0.0, 0.0, 0.0, 0.0, 0.0, 0.0, 0.0, 0.0, 0.0, 0.0, 0.0, 0.0, 0.0, 0.0, 0.0, 0.0, 0.0, 0.0, 0.0, 0.0, 0.0, 0.0, 0.0, 0.0, 0.0, 0.0, 0.0, 0.0, 0.0, 0.0, 0.0, 0.0, 0.0, 0.0, 0.0, 0.0, 0.0, 0.0, 0.0, 0.0, 0.0, 0.0, 0.0, 0.0, 0.0, 0.0, 0.0, 0.0, 0.0, 0.0, 0.0, 0.0, 0.0, 0.0, 0.0, 0.0, 0.0, 0.0, 0.0, 0.0, 0.0, 0.0, 0.0, 0.0, 0.0, 0.0, 0.0, 0.0, 0.0, 0.0, 0.0, 0.0, 0.0, 0.0, 0.0, 0.0, 0.0, 0.0, 0.0, 0.0, 0.0, 0.0, 0.0, 0.0, 0.0, 0.0, 0.0, 0.0, 0.0, 0.0, 0.0, 0.0, 0.0, 0.0, 0.0, 0.0, 0.0, 0.0, 0.0, 0.0, 0.0, 0.0, 0.0, 0.0, 0.0, 0.0, 0.0, 0.0, 0.0, 0.0, 0.0, 0.0, 0.0, 0.0, 0.0, 0.0, 0.0, 0.0, 0.0, 0.0, 0.0, 0.0, 0.0, 0.0, 0.0, 0.0, 0.0, 0.0, 0.0, 0.0, 0.0, 0.0, 0.0, 0.0, 0.0, 0.0, 0.0, 0.0, 0.0, 0.0, 0.0, 0.0, 0.0, 0.0, 0.0, 0.0, 0.0, 0.0, 0.0, 0.0, 0.0, 0.0, 0.0, 0.0, 0.0, 0.0, 0.0, 0.0, 0.0, 0.0, 0.0, 0.0, 0.0, 0.0, 0.0, 0.0, 0.0, 0.0, 0.0, 0.0, 0.0, 0.0, 0.0, 0.0, 0.0, 0.0, 0.0, 0.0, 0.0, 0.0, 0.0, 0.0, 0.0, 0.0, 0.0, 0.0, 0.0, 0.0, 0.0, 0.0, 0.0, 0.0, 0.0, 0.0, 0.0, 0.0, 0.0, 0.0, 0.0, 0.0, 0.0, 0.0, 0.0, 0.0, 0.0, 0.0, 0.0, 0.0, 0.0, 0.0, 0.0, 0.0, 0.0, 0.0, 0.0, 0.0, 0.0, 0.0, 0.0, 0.0, 0.0, 0.0, 0.0, 0.0, 0.0, 0.0, 0.0, 0.0, 0.0, 0.0, 0.0, 0.0, 0.0, 0.0, 0.0, 0.0, 0.0, 0.0, 0.0, 0.0, 0.0, 0.0, 0.0, 0.0, 0.0, 0.0, 0.0, 0.0, 0.0, 0.0, 0.0, 0.0, 0.0, 0.0, 0.0, 0.0, 0.0, 0.0, 0.0, 0.0, 0.0, 0.0, 0.0, 0.0, 0.0, 0.0, 0.0, 0.0, 0.0, 0.0, 0.0, 0.0, 0.0, 0.0, 0.0, 0.0, 0.0, 0.0, 0.0, 0.0, 0.0, 0.0, 0.0, 0.0, 0.0, 0.0, 0.0, 0.0, 0.0, 0.0, 0.0, 0.0, 0.0, 0.0, 0.0, 0.0, 0.0, 0.0, 0.0, 0.0, 0.0, 0.0, 0.0, 0.0, 0.0, 0.0, 0.0, 0.0, 0.0, 0.0, 0.0, 0.0, 0.0, 0.0, 0.0, 0.0, 0.0, 0.0, 0.0, 0.0, 0.0, 0.0, 0.0, 0.0, 0.0, 0.0, 0.0, 0.0, 0.0, 0.0, 0.0, 0.0, 0.0, 0.0, 0.0, 0.0, 0.0, 0.0, 0.0, 0.0, 0.0, 0.0, 0.0, 0.0, 0.0, 0.0, 0.0, 0.0, 0.0, 0.0, 0.0, 0.0, 0.0, 0.0, 0.0, 0.0, 0.0, 0.0, 0.0, 0.0, 0.0, 0.0, 0.0, 0.0, 0.0, 0.0, 0.0, 0.0, 0.0, 0.0, 0.0, 0.0, 0.0, 0.0, 0.0, 0.0, 0.0, 0.0, 0.0, 0.0, 0.0, 0.0, 0.0, 0.0, 0.0, 0.0, 0.0, 0.0, 0.0, 0.0, 0.0, 0.0, 0.0, 0.0, 0.0, 0.0, 0.0, 0.0, 0.0, 0.0, 0.0, 0.0, 0.0, 0.0, 0.0, 0.0, 0.0, 0.0, 0.0, 0.0, 0.0, 0.0, 0.0, 0.0, 0.0, 0.0, 0.0, 0.0, 0.0, 0.0, 0.0, 0.0, 0.0, 0.0, 0.0, 0.0, 0.0, 0.0, 0.0, 0.0, 0.0, 0.0, 0.0, 0.0, 0.0, 0.0, 0.0, 0.0, 0.0, 0.0, 0.0, 0.0, 0.0, 0.0, 0.0, 0.0, 0.0, 0.0, 0.0, 0.0, 0.0, 0.0, 0.0, 0.0, 0.0, 0.0, 0.0, 0.0, 0.0, 0.0, 0.0, 0.0, 0.0, 0.0, 0.0, 0.0, 0.0, 0.0, 0.0, 0.0, 0.0, 0.0, 0.0, 0.0, 0.0, 0.0, 0.0, 0.0, 0.0, 0.0, 0.0, 0.0, 0.0, 0.0, 0.0, 0.0, 0.0, 0.0, 0.0, 0.0, 0.0, 0.0, 0.0, 0.0, 0.0, 0.0, 0.0, 0.0, 0.0, 0.0, 0.0, 0.0, 0.0, 0.0, 0.0, 0.0, 0.0, 0.0, 0.0, 0.0, 0.0, 0.0, 0.0, 0.0, 0.0, 0.0, 0.0, 0.0, 0.0, 0.0, 0.0, 0.0, 0.0, 0.0, 0.0, 0.0, 0.0, 0.0, 0.0, 0.0, 0.0, 0.0, 0.0, 0.0, 0.0, 0.0, 0.0, 0.0, 0.0, 0.0, 0.0, 0.0, 0.0, 0.0, 0.0, 0.0, 0.0, 0.0, 0.0, 0.0, 0.0, 0.0, 0.0, 0.0, 0.0, 0.0, 0.0, 0.0, 0.0, 0.0, 0.0, 0.25, 0.4255, 0.2652, 0.4038, 0.2709, 0.462, 0.25, 0.4647, 0.2652, 0.4038, 0.2842, 0.4222, 0.2919, 0.4606, 0.2709, 0.462, 0.2709, 0.462, 0.2919, 0.4606, 0.2965, 0.4839, 0.2734, 0.4873, 0.25, 0.4647, 0.2709, 0.462, 0.2734, 0.4873, 0.25, 0.4885, 0.2842, 0.4222, 0.2949, 0.3979, 0.3118, 0.4538, 0.2919, 0.4606, 0.2949, 0.3979, 0.3172, 0.4122, 0.3322, 0.4484, 0.3118, 0.4538, 0.3118, 0.4538, 0.3322, 0.4484, 0.3413, 0.4703, 0.3192, 0.4782, 0.2919, 0.4606, 0.3118, 0.4538, 0.3192, 0.4782, 0.2965, 0.4839, 0.3172, 0.4122, 0.3229, 0.3863, 0.3504, 0.4379, 0.3322, 0.4484, 0.3229, 0.3863, 0.3475, 0.3959, 0.3693, 0.4286, 0.3504, 0.4379, 0.3504, 0.4379, 0.3693, 0.4286, 0.3825, 0.4483, 0.3624, 0.4603, 0.3322, 0.4484, 0.3504, 0.4379, 0.3624, 0.4603, 0.3413, 0.4703, 0.3475, 0.3959, 0.3481, 0.3695, 0.3851, 0.4147, 0.3693, 0.4286, 0.3481, 0.3695, 0.3741, 0.3741, 0.4018, 0.4018, 0.3851, 0.4147, 0.3851, 0.4147, 0.4018, 0.4018, 0.4186, 0.4186, 0.4013, 0.4343, 0.3693, 0.4286, 0.3851, 0.4147, 0.4013, 0.4343, 0.3825, 0.4483, 0.3741, 0.3741, 0.3695, 0.3481, 0.4147, 0.3851, 0.4018, 0.4018, 0.3695, 0.3481, 0.3959, 0.3475, 0.4286, 0.3693, 0.4147, 0.3851, 0.4147, 0.3851, 0.4286, 0.3693, 0.4483, 0.3825, 0.4343, 0.4013, 0.4018, 0.4018, 0.4147, 0.3851, 0.4343, 0.4013, 0.4186, 0.4186, 0.3959, 0.3475, 0.3863, 0.3229, 0.4379, 0.3504, 0.4286, 0.3693, 0.3863, 0.3229, 0.4122, 0.3172, 0.4484, 0.3322, 0.4379, 0.3504, 0.4379, 0.3504, 0.4484, 0.3322, 0.4703, 0.3413, 0.4603, 0.3624, 0.4286, 0.3693, 0.4379, 0.3504, 0.4603, 0.3624, 0.4483, 0.3825, 0.4122, 0.3172, 0.3979, 0.2949, 0.4538, 0.3118, 0.4484, 0.3322, 0.3979, 0.2949, 0.4222, 0.2842, 0.4606, 0.2919, 0.4538, 0.3118, 0.4538, 0.3118, 0.4606, 0.2919, 0.4839, 0.2965, 0.4782, 0.3192, 0.4484, 0.3322, 0.4538, 0.3118, 0.4782, 0.3192, 0.4703, 0.3413, 0.4222, 0.2842, 0.4038, 0.2652, 0.462, 0.2709, 0.4606, 0.2919, 0.4038, 0.2652, 0.4255, 0.25, 0.4647, 0.25, 0.462, 0.2709, 0.462, 0.2709, 0.4647, 0.25, 0.4885, 0.25, 0.4873, 0.2734, 0.4606, 0.2919, 0.462, 0.2709, 0.4873, 0.2734, 0.4839, 0.2965, 0.4255, 0.25, 0.4038, 0.2348, 0.462, 0.2291, 0.4647, 0.25, 0.4038, 0.2348, 0.4222, 0.2158, 0.4606, 0.2081, 0.462, 0.2291, 0.462, 0.2291, 0.4606, 0.2081, 0.4839, 0.2035, 0.4873, 0.2266, 0.4647, 0.25, 0.462, 0.2291, 0.4873, 0.2266, 0.4885, 0.25, 0.4222, 0.2158, 0.3979, 0.2051, 0.4538, 0.1882, 0.4606, 0.2081, 0.3979, 0.2051, 0.4122, 0.1828, 0.4484, 0.1678, 0.4538, 0.1882, 0.4538, 0.1882, 0.4484, 0.1678, 0.4703, 0.1587, 0.4782, 0.1808, 0.4606, 0.2081, 0.4538, 0.1882, 0.4782, 0.1808, 0.4839, 0.2035, 0.4122, 0.1828, 0.3863, 0.1771, 0.4379, 0.1496, 0.4484, 0.1678, 0.3863, 0.1771, 0.3959, 0.1525, 0.4286, 0.1307, 0.4379, 0.1496, 0.4379, 0.1496, 0.4286, 0.1307, 0.4483, 0.1175, 0.4603, 0.1376, 0.4484, 0.1678, 0.4379, 0.1496, 0.4603, 0.1376, 0.4703, 0.1587, 0.3959, 0.1525, 0.3695, 0.1519, 0.4147, 0.1149, 0.4286, 0.1307, 0.3695, 0.1519, 0.3741, 0.1259, 0.4018, 0.09815, 0.4147, 0.1149, 0.4147, 0.1149, 0.4018, 0.09815, 0.4186, 0.08138, 0.4343, 0.09872, 0.4286, 0.1307, 0.4147, 0.1149, 0.4343, 0.09872, 0.4483, 0.1175, 0.3741, 0.1259, 0.3481, 0.1305, 0.3851, 0.08534, 0.4018, 0.09815, 0.3481, 0.1305, 0.3475, 0.1041, 0.3693, 0.07144, 0.3851, 0.08534, 0.3851, 0.08534, 0.3693, 0.07144, 0.3825, 0.05173, 0.4013, 0.06567, 0.4018, 0.09815, 0.3851, 0.08534, 0.4013, 0.06567, 0.4186, 0.08138, 0.3475, 0.1041, 0.3229, 0.1137, 0.3504, 0.06214, 0.3693, 0.07144, 0.3229, 0.1137, 0.3172, 0.08784, 0.3322, 0.0516, 0.3504, 0.06214, 0.3504, 0.06214, 0.3322, 0.0516, 0.3413, 0.02969, 0.3624, 0.0397, 0.3693, 0.07144, 0.3504, 0.06214, 0.3624, 0.0397, 0.3825, 0.05173, 0.3172, 0.08784, 0.2949, 0.1021, 0.3118, 0.04616, 0.3322, 0.0516, 0.2949, 0.1021, 0.2842, 0.07785, 0.2919, 0.03938, 0.3118, 0.04616, 0.3118, 0.04616, 0.2919, 0.03938, 0.2965, 0.01612, 0.3192, 0.02181, 0.3322, 0.0516, 0.3118, 0.04616, 0.3192, 0.02181, 0.3413, 0.02969, 0.2842, 0.07785, 0.2652, 0.09617, 0.2709, 0.03802, 0.2919, 0.03938, 0.2652, 0.09617, 0.25, 0.07448, 0.25, 0.03525, 0.2709, 0.03802, 0.2709, 0.03802, 0.25, 0.03525, 0.25, 0.01154, 0.2734, 0.01269, 0.2919, 0.03938, 0.2709, 0.03802, 0.2734, 0.01269, 0.2965, 0.01612, 0.25, 0.07448, 0.2348, 0.09617, 0.2291, 0.03802, 0.25, 0.03525, 0.2348, 0.09617, 0.2158, 0.07785, 0.2081, 0.03938, 0.2291, 0.03802, 0.2291, 0.03802, 0.2081, 0.03938, 0.2035, 0.01612, 0.2266, 0.01269, 0.25, 0.03525, 0.2291, 0.03802, 0.2266, 0.01269, 0.25, 0.01154, 0.2158, 0.07785, 0.2051, 0.1021, 0.1882, 0.04616, 0.2081, 0.03938, 0.2051, 0.1021, 0.1828, 0.08784, 0.1678, 0.0516, 0.1882, 0.04616, 0.1882, 0.04616, 0.1678, 0.0516, 0.1587, 0.02969, 0.1808, 0.02181, 0.2081, 0.03938, 0.1882, 0.04616, 0.1808, 0.02181, 0.2035, 0.01612, 0.1828, 0.08784, 0.1771, 0.1137, 0.1496, 0.06214, 0.1678, 0.0516, 0.1771, 0.1137, 0.1525, 0.1041, 0.1307, 0.07144, 0.1496, 0.06214, 0.1496, 0.06214, 0.1307, 0.07144, 0.1175, 0.05173, 0.1376, 0.0397, 0.1678, 0.0516, 0.1496, 0.06214, 0.1376, 0.0397, 0.1587, 0.02969, 0.1525, 0.1041, 0.1519, 0.1305, 0.1149, 0.08534, 0.1307, 0.07144, 0.1519, 0.1305, 0.1259, 0.1259, 0.09815, 0.09815, 0.1149, 0.08534, 0.1149, 0.08534, 0.09815, 0.09815, 0.08138, 0.08138, 0.09872, 0.06567, 0.1307, 0.07144, 0.1149, 0.08534, 0.09872, 0.06567, 0.1175, 0.05173, 0.1259, 0.1259, 0.1305, 0.1519, 0.08534, 0.1149, 0.09815, 0.09815, 0.1305, 0.1519, 0.1041, 0.1525, 0.07144, 0.1307, 0.08534, 0.1149, 0.08534, 0.1149, 0.07144, 0.1307, 0.05173, 0.1175, 0.06567, 0.09872, 0.09815, 0.09815, 0.08534, 0.1149, 0.06567, 0.09872, 0.08138, 0.08138, 0.1041, 0.1525, 0.1137, 0.1771, 0.06214, 0.1496, 0.07144, 0.1307, 0.1137, 0.1771, 0.08784, 0.1828, 0.0516, 0.1678, 0.06214, 0.1496, 0.06214, 0.1496, 0.0516, 0.1678, 0.02969, 0.1587, 0.0397, 0.1376, 0.07144, 0.1307, 0.06214, 0.1496, 0.0397, 0.1376, 0.05173, 0.1175, 0.08784, 0.1828, 0.1021, 0.2051, 0.04616, 0.1882, 0.0516, 0.1678, 0.1021, 0.2051, 0.07785, 0.2158, 0.03938, 0.2081, 0.04616, 0.1882, 0.04616, 0.1882, 0.03938, 0.2081, 0.01612, 0.2035, 0.02181, 0.1808, 0.0516, 0.1678, 0.04616, 0.1882, 0.02181, 0.1808, 0.02969, 0.1587, 0.07785, 0.2158, 0.09617, 0.2348, 0.03802, 0.2291, 0.03938, 0.2081, 0.09617, 0.2348, 0.07448, 0.25, 0.03525, 0.25, 0.03802, 0.2291, 0.03802, 0.2291, 0.03525, 0.25, 0.01154, 0.25, 0.01269, 0.2266, 0.03938, 0.2081, 0.03802, 0.2291, 0.01269, 0.2266, 0.01612, 0.2035, 0.07448, 0.25, 0.09617, 0.2652, 0.03802, 0.2709, 0.03525, 0.25, 0.09617, 0.2652, 0.07785, 0.2842, 0.03938, 0.2919, 0.03802, 0.2709, 0.03802, 0.2709, 0.03938, 0.2919, 0.01612, 0.2965, 0.01269, 0.2734, 0.03525, 0.25, 0.03802, 0.2709, 0.01269, 0.2734, 0.01154, 0.25, 0.07785, 0.2842, 0.1021, 0.2949, 0.04616, 0.3118, 0.03938, 0.2919, 0.1021, 0.2949, 0.08784, 0.3172, 0.0516, 0.3322, 0.04616, 0.3118, 0.04616, 0.3118, 0.0516, 0.3322, 0.02969, 0.3413, 0.02181, 0.3192, 0.03938, 0.2919, 0.04616, 0.3118, 0.02181, 0.3192, 0.01612, 0.2965, 0.08784, 0.3172, 0.1137, 0.3229, 0.06214, 0.3504, 0.0516, 0.3322, 0.1137, 0.3229, 0.1041, 0.3475, 0.07144, 0.3693, 0.06214, 0.3504, 0.06214, 0.3504, 0.07144, 0.3693, 0.05173, 0.3825, 0.0397, 0.3624, 0.0516, 0.3322, 0.06214, 0.3504, 0.0397, 0.3624, 0.02969, 0.3413, 0.1041, 0.3475, 0.1305, 0.3481, 0.08534, 0.3851, 0.07144, 0.3693, 0.1305, 0.3481, 0.1259, 0.3741, 0.09815, 0.4018, 0.08534, 0.3851, 0.08534, 0.3851, 0.09815, 0.4018, 0.08138, 0.4186, 0.06567, 0.4013, 0.07144, 0.3693, 0.08534, 0.3851, 0.06567, 0.4013, 0.05173, 0.3825, 0.1259, 0.3741, 0.1519, 0.3695, 0.1149, 0.4147, 0.09815, 0.4018, 0.1519, 0.3695, 0.1525, 0.3959, 0.1307, 0.4286, 0.1149, 0.4147, 0.1149, 0.4147, 0.1307, 0.4286, 0.1175, 0.4483, 0.09872, 0.4343, 0.09815, 0.4018, 0.1149, 0.4147, 0.09872, 0.4343, 0.08138, 0.4186, 0.1525, 0.3959, 0.1771, 0.3863, 0.1496, 0.4379, 0.1307, 0.4286, 0.1771, 0.3863, 0.1828, 0.4122, 0.1678, 0.4484, 0.1496, 0.4379, 0.1496, 0.4379, 0.1678, 0.4484, 0.1587, 0.4703, 0.1376, 0.4603, 0.1307, 0.4286, 0.1496, 0.4379, 0.1376, 0.4603, 0.1175, 0.4483, 0.1828, 0.4122, 0.2051, 0.3979, 0.1882, 0.4538, 0.1678, 0.4484, 0.2051, 0.3979, 0.2158, 0.4222, 0.2081, 0.4606, 0.1882, 0.4538, 0.1882, 0.4538, 0.2081, 0.4606, 0.2035, 0.4839, 0.1808, 0.4782, 0.1678, 0.4484, 0.1882, 0.4538, 0.1808, 0.4782, 0.1587, 0.4703, 0.2158, 0.4222, 0.2348, 0.4038, 0.2291, 0.462, 0.2081, 0.4606, 0.2348, 0.4038, 0.25, 0.4255, 0.25, 0.4647, 0.2291, 0.462, 0.2291, 0.462, 0.25, 0.4647, 0.25, 0.4885, 0.2266, 0.4873, 0.2081, 0.4606, 0.2291, 0.462, 0.2266, 0.4873, 0.2035, 0.4839])
me_cylinder_002.materials.append(mat_material_capacitor_topo)
me_cylinder_002.materials.append(mat_material_capacitor_lateral)
me_cylinder_002.use_remesh_fix_poles = True
me_cylinder_002.use_remesh_preserve_attributes = False
me_cylinder_002.use_mirror_vertex_groups = False
me_cylinder_002.update()
me_cube_001 = bpy.data.meshes.new('Cube.001')
me_cube_001.from_pydata([(-1.0, -1.0, -1.0), (-1.0, -1.0, 1.0), (-1.0, 1.0, -1.0), (-1.0, 1.0, 1.0), (1.0, -1.0, -1.0), (1.0, -1.0, 1.0), (1.0, 1.0, -1.0), (1.0, 1.0, 1.0)], [], [(0, 1, 3, 2), (2, 3, 7, 6), (6, 7, 5, 4), (4, 5, 1, 0), (2, 6, 4, 0), (7, 3, 1, 5)])
_uv = me_cube_001.uv_layers.new(name='UVMap')
_uv.uv.foreach_set('vector', [0.375, 0.0, 0.625, 0.0, 0.625, 0.25, 0.375, 0.25, 0.375, 0.25, 0.625, 0.25, 0.625, 0.5, 0.375, 0.5, 0.375, 0.5, 0.625, 0.5, 0.625, 0.75, 0.375, 0.75, 0.375, 0.75, 0.625, 0.75, 0.625, 1.0, 0.375, 1.0, 0.125, 0.5, 0.375, 0.5, 0.375, 0.75, 0.125, 0.75, 0.625, 0.5, 0.875, 0.5, 0.875, 0.75, 0.625, 0.75])
me_cube_001.materials.append(mat_material_substrato)
me_cube_001.use_remesh_fix_poles = True
me_cube_001.use_remesh_preserve_attributes = False
me_cube_001.use_mirror_vertex_groups = False
me_cube_001.update()

# ---- objects
ob_luz2 = bpy.data.objects.new('Luz2', light_light_001)
ob_luz = bpy.data.objects.new('Luz', light_light)
ob_camera = bpy.data.objects.new('Camera', cam_camera)
ob_fundo = bpy.data.objects.new('Fundo', me_plane)
ob_capacitor = bpy.data.objects.new('Capacitor', me_cylinder_002)
ob_substrato = bpy.data.objects.new('Substrato', me_cube_001)

# ---- transforms, parenting, visibility, modifiers, constraints
ob_luz2.location = (401.7, -14.8, 263.0)
ob_luz2.rotation_euler = (0.2455, 0.002914, 1.98)
ob_luz2.lock_rotations_4d = False
ob_luz2.empty_display_type = 'ARROWS'
ob_luz2.color = (0.0, 0.0, 0.0, 0.0)
ob_luz2.lineart.crease_threshold = 0.0
ob_luz.location = (-2.076, 5.283, 4.861)
ob_luz.rotation_euler = (0.2455, 0.002914, 1.98)
ob_luz.lock_rotations_4d = False
ob_luz.empty_display_type = 'ARROWS'
ob_luz.color = (0.0, 0.0, 0.0, 0.0)
ob_luz.lineart.crease_threshold = 0.0
ob_camera.location = (0.1018, -0.05571, 0.1213)
ob_camera.rotation_euler = (0.754, 0.0891, 0.9347)
ob_camera.lock_rotations_4d = False
ob_camera.empty_display_type = 'ARROWS'
ob_camera.color = (0.0, 0.0, 0.0, 0.0)
ob_camera.display_type = 'WIRE'
ob_camera.lineart.crease_threshold = 0.0
ob_fundo.location = (0.0, 0.0, 0.0)
ob_fundo.scale = (-0.2786, -0.2786, -0.2786)
ob_fundo.lineart.crease_threshold = 0.0
ob_capacitor.location = (0.002215, 0.001932, 0.003334)
ob_capacitor.rotation_euler = (0.0, -0.0, 0.9157)
ob_capacitor.scale = (-0.002165, -0.002165, -0.002165)
ob_capacitor.lineart.crease_threshold = 0.0
ob_substrato.location = (0.0, 0.0, 0.0004835)
ob_substrato.rotation_euler = (0.0, -0.0, 1.068)
ob_substrato.scale = (0.01907, 0.01907, 0.0003814)
ob_substrato.lineart.crease_threshold = 0.0

# ---- collection membership
scene.collection.objects.link(ob_luz2)
col_collection.objects.link(ob_luz)
col_collection.objects.link(ob_camera)
col_collection.objects.link(ob_fundo)
col_placa.objects.link(ob_capacitor)
col_placa.objects.link(ob_substrato)

# ---- scene / render settings (as saved in the file)
scene.camera = ob_camera
scene.frame_start = 0; scene.frame_end = 1; scene.frame_set(1)
scene.render.engine = 'CYCLES'
scene.render.resolution_x = 1280
scene.render.resolution_y = 960
scene.cycles.use_denoising = False
scene.cycles.samples = 64
scene.cycles.sampling_pattern = 'TABULATED_SOBOL'
scene.cycles.use_adaptive_sampling = False
scene.cycles.use_light_tree = False
scene.view_settings.view_transform = 'Filmic'
bpy.context.view_layer.update()
